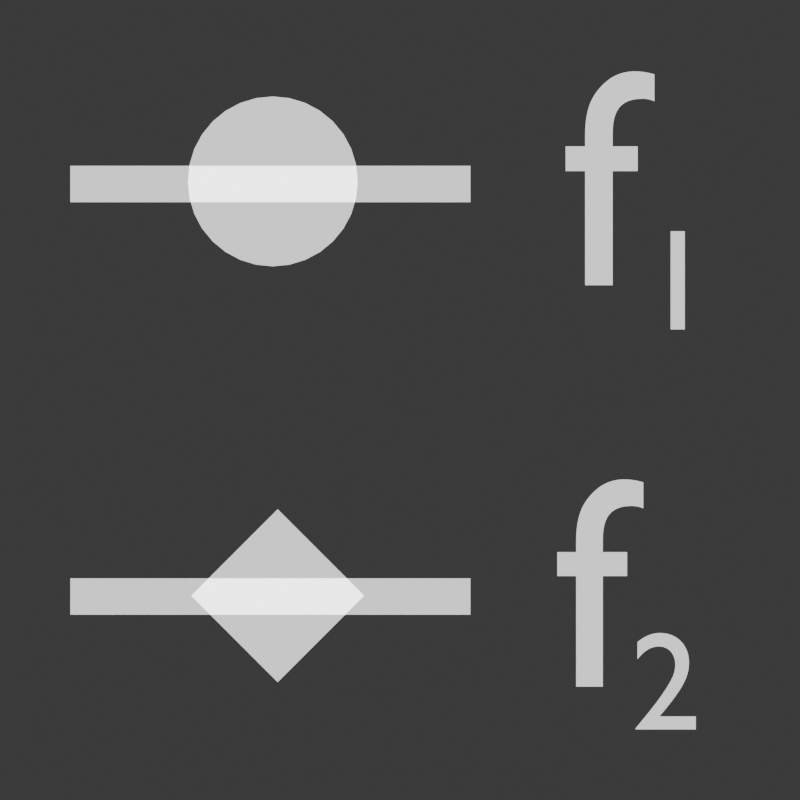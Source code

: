 # Source: texture_generator.blend  (saved by Blender 4.2.66; exported with 4.5.12 LTS)
import bpy
from mathutils import Matrix  # noqa: F401  (used for matrix-valued properties, if any)

bpy.ops.wm.read_factory_settings(use_empty=True)
scene = bpy.context.scene
scene.name = 'Scene'

# ---- collections
col_collection = bpy.data.collections.new('Collection'); scene.collection.children.link(col_collection)
col_item1 = bpy.data.collections.new('item1'); scene.collection.children.link(col_item1)
col_item1.hide_render = True
col_item2 = bpy.data.collections.new('item2'); scene.collection.children.link(col_item2)
col_item2.hide_render = True
col_item3 = bpy.data.collections.new('item3'); scene.collection.children.link(col_item3)
col_item3.hide_render = True
col_item4 = bpy.data.collections.new('item4'); scene.collection.children.link(col_item4)
col_item4.hide_render = True
col_item5 = bpy.data.collections.new('item5'); scene.collection.children.link(col_item5)
col_item6 = bpy.data.collections.new('item6'); scene.collection.children.link(col_item6)
col_item6.hide_render = True
col_item7 = bpy.data.collections.new('item7'); scene.collection.children.link(col_item7)
col_item7.hide_render = True
col_item8 = bpy.data.collections.new('item8'); scene.collection.children.link(col_item8)
col_item8.hide_render = True
col_item9 = bpy.data.collections.new('item9'); scene.collection.children.link(col_item9)
col_item9.hide_render = True
col_item10 = bpy.data.collections.new('item10'); scene.collection.children.link(col_item10)
col_item10.hide_render = True
col_item11 = bpy.data.collections.new('item11'); scene.collection.children.link(col_item11)
col_item11.hide_render = True
col_item12 = bpy.data.collections.new('item12'); scene.collection.children.link(col_item12)
col_item12.hide_render = True
col_item13 = bpy.data.collections.new('item13'); scene.collection.children.link(col_item13)
col_item13.hide_render = True
col_item14 = bpy.data.collections.new('item14'); scene.collection.children.link(col_item14)
col_item14.hide_render = True

# ---- materials (node trees are filled in below, after node groups)
mat_hold = bpy.data.materials.new('hold')
mat_white = bpy.data.materials.new('white')
mat_semi = bpy.data.materials.new('semi')

# ---- material node trees
mat_hold.use_nodes = True; mat_hold.node_tree.nodes.clear()
_N = mat_hold.node_tree.nodes; _L = mat_hold.node_tree.links
n0 = _N.new('ShaderNodeOutputMaterial'); n0.name = 'Material Output'; n0.location = (300, 300)
n1 = _N.new('ShaderNodeHoldout'); n1.name = 'Holdout'; n1.location = (10, 300)
_L.new(n1.outputs[0], n0.inputs[0])
n0.is_active_output = True
mat_white.use_nodes = True; mat_white.node_tree.nodes.clear()
_N = mat_white.node_tree.nodes; _L = mat_white.node_tree.links
n0 = _N.new('ShaderNodeBsdfPrincipled'); n0.name = 'Principled BSDF'; n0.location = (10, 300)
n0.inputs[28].default_value = 1.0
n1 = _N.new('ShaderNodeOutputMaterial'); n1.name = 'Material Output'; n1.location = (300, 300)
_L.new(n0.outputs[0], n1.inputs[0])
n1.is_active_output = True
mat_semi.use_nodes = True; mat_semi.node_tree.nodes.clear()
_N = mat_semi.node_tree.nodes; _L = mat_semi.node_tree.links
n0 = _N.new('ShaderNodeOutputMaterial'); n0.name = 'Material Output'; n0.location = (470, 300)
n1 = _N.new('ShaderNodeMixShader'); n1.name = 'Mix Shader'; n1.location = (290, 284)
n1.inputs[0].default_value = 0.2829
n2 = _N.new('ShaderNodeHoldout'); n2.name = 'Holdout'; n2.location = (72, 258)
n3 = _N.new('ShaderNodeEmission'); n3.name = 'Emission'; n3.location = (34, 182)
_L.new(n1.outputs[0], n0.inputs[0])
_L.new(n2.outputs[0], n1.inputs[1])
_L.new(n3.outputs[0], n1.inputs[2])
n0.is_active_output = True

# ---- world
world_world = bpy.data.worlds.new('World'); scene.world = world_world
world_world.use_nodes = True; world_world.node_tree.nodes.clear()
_N = world_world.node_tree.nodes; _L = world_world.node_tree.links
n0 = _N.new('ShaderNodeOutputWorld'); n0.name = 'World Output'; n0.location = (300, 300)
n1 = _N.new('ShaderNodeBackground'); n1.name = 'Background'; n1.location = (10, 300)
n1.inputs[0].default_value = (0.05088, 0.05088, 0.05088, 1.0)
_L.new(n1.outputs[0], n0.inputs[0])
n0.is_active_output = True
world_world.color = (0.05088, 0.05088, 0.05088)
world_world.sun_shadow_jitter_overblur = 0.0

# ---- cameras
cam_camera_001 = bpy.data.cameras.new('Camera.001')
cam_camera_001.type = 'ORTHO'
cam_camera_001.ortho_scale = 4.0

# ---- meshes
me_cube_001 = bpy.data.meshes.new('Cube.001')
me_cube_001.from_pydata([(-0.9121, -0.07056, -0.1599), (-0.9121, -0.07056, 0.1599), (-0.9121, 0.07056, -0.1599), (-0.9121, 0.07056, 0.1599), (0.9121, -0.07056, -0.1599), (0.9121, -0.07056, 0.1599), (0.9121, 0.07056, -0.1599), (0.9121, 0.07056, 0.1599)], [], [(0, 1, 3, 2), (2, 3, 7, 6), (6, 7, 5, 4), (4, 5, 1, 0), (2, 6, 4, 0), (7, 3, 1, 5)])
_uv = me_cube_001.uv_layers.new(name='UVMap')
_uv.uv.foreach_set('vector', [0.375, 0.0, 0.625, 0.0, 0.625, 0.25, 0.375, 0.25, 0.375, 0.25, 0.625, 0.25, 0.625, 0.5, 0.375, 0.5, 0.375, 0.5, 0.625, 0.5, 0.625, 0.75, 0.375, 0.75, 0.375, 0.75, 0.625, 0.75, 0.625, 1.0, 0.375, 1.0, 0.125, 0.5, 0.375, 0.5, 0.375, 0.75, 0.125, 0.75, 0.625, 0.5, 0.875, 0.5, 0.875, 0.75, 0.625, 0.75])
me_cube_001.materials.append(mat_hold)
me_cube_001.update()
me_cube_002 = bpy.data.meshes.new('Cube.002')
me_cube_002.from_pydata([(-0.9121, -0.07056, -0.1599), (-0.9121, -0.07056, 0.1599), (-0.9121, 0.07056, -0.1599), (-0.9121, 0.07056, 0.1599), (0.9121, -0.07056, -0.1599), (0.9121, -0.07056, 0.1599), (0.9121, 0.07056, -0.1599), (0.9121, 0.07056, 0.1599)], [], [(0, 1, 3, 2), (2, 3, 7, 6), (6, 7, 5, 4), (4, 5, 1, 0), (2, 6, 4, 0), (7, 3, 1, 5)])
_uv = me_cube_002.uv_layers.new(name='UVMap')
_uv.uv.foreach_set('vector', [0.375, 0.0, 0.625, 0.0, 0.625, 0.25, 0.375, 0.25, 0.375, 0.25, 0.625, 0.25, 0.625, 0.5, 0.375, 0.5, 0.375, 0.5, 0.625, 0.5, 0.625, 0.75, 0.375, 0.75, 0.375, 0.75, 0.625, 0.75, 0.625, 1.0, 0.375, 1.0, 0.125, 0.5, 0.375, 0.5, 0.375, 0.75, 0.125, 0.75, 0.625, 0.5, 0.875, 0.5, 0.875, 0.75, 0.625, 0.75])
me_cube_002.materials.append(mat_hold)
me_cube_002.update()
me_plane = bpy.data.meshes.new('Plane')
me_plane.from_pydata([(-1.38, -1.73, 0.0), (1.38, -1.73, 0.0), (-1.38, 2.047, 0.0), (1.38, 2.047, 0.0)], [], [(0, 1, 3, 2)])
_uv = me_plane.uv_layers.new(name='UVMap')
_uv.uv.foreach_set('vector', [0.0, 0.0, 1.0, 0.0, 1.0, 1.0, 0.0, 1.0])
me_plane.materials.append(mat_white)
me_plane.update()
me_plane_001 = bpy.data.meshes.new('Plane.001')
me_plane_001.from_pydata([(1.064, -1.73, 0.0), (1.38, -1.73, 0.0), (1.064, 2.047, 0.0), (1.38, 2.047, 0.0)], [], [(0, 1, 3, 2)])
_uv = me_plane_001.uv_layers.new(name='UVMap')
_uv.uv.foreach_set('vector', [0.0, 0.0, 1.0, 0.0, 1.0, 1.0, 0.0, 1.0])
me_plane_001.materials.append(mat_white)
me_plane_001.update()
me_plane_002 = bpy.data.meshes.new('Plane.002')
me_plane_002.from_pydata([(0.5685, 0.2148, -1.776e-15), (0.5685, 0.1019, -1.776e-15), (1.876, 0.2148, -1.776e-15), (1.876, 0.1019, -1.776e-15)], [], [(0, 1, 3, 2)])
_uv = me_plane_002.uv_layers.new(name='UVMap')
_uv.uv.foreach_set('vector', [0.0, 0.0, 1.0, 0.0, 1.0, 1.0, 0.0, 1.0])
me_plane_002.materials.append(mat_white)
me_plane_002.update()
me_plane_003 = bpy.data.meshes.new('Plane.003')
me_plane_003.from_pydata([(0.5685, 0.2148, -1.776e-15), (0.5685, 0.1019, -1.776e-15), (1.876, 0.2148, -1.776e-15), (1.876, 0.1019, -1.776e-15)], [], [(0, 1, 3, 2)])
_uv = me_plane_003.uv_layers.new(name='UVMap')
_uv.uv.foreach_set('vector', [0.0, 0.0, 1.0, 0.0, 1.0, 1.0, 0.0, 1.0])
me_plane_003.materials.append(mat_white)
me_plane_003.update()
me_plane_004 = bpy.data.meshes.new('Plane.004')
me_plane_004.from_pydata([(-0.05, -1.5, 0.0), (0.05, -1.5, 0.0), (-0.05, 1.5, 0.0), (0.05, 1.5, 0.0), (-0.1815, 1.5, 0.0), (0.1815, 1.5, 0.0), (0.0, 1.8, 0.0), (0.0, 1.8, 0.0)], [], [(0, 1, 3, 2), (2, 3, 5, 4), (4, 5, 7, 6)])
_uv = me_plane_004.uv_layers.new(name='UVMap')
_uv.uv.foreach_set('vector', [0.0, 0.0, 1.0, 0.0, 1.0, 1.0, 0.0, 1.0, 0.0, 1.0, 1.0, 1.0, 1.0, 1.0, 0.0, 1.0, 0.0, 1.0, 1.0, 1.0, 1.0, 1.0, 0.0, 1.0])
me_plane_004.materials.append(mat_white)
me_plane_004.update()
me_plane_005 = bpy.data.meshes.new('Plane.005')
me_plane_005.from_pydata([(-0.05, -1.5, 0.0), (0.05, -1.5, 0.0), (-0.05, 1.5, 0.0), (0.05, 1.5, 0.0), (-0.1815, 1.5, 0.0), (0.1815, 1.5, 0.0), (0.0, 1.8, 0.0), (0.0, 1.8, 0.0)], [], [(0, 1, 3, 2), (2, 3, 5, 4), (4, 5, 7, 6)])
_uv = me_plane_005.uv_layers.new(name='UVMap')
_uv.uv.foreach_set('vector', [0.0, 0.0, 1.0, 0.0, 1.0, 1.0, 0.0, 1.0, 0.0, 1.0, 1.0, 1.0, 1.0, 1.0, 0.0, 1.0, 0.0, 1.0, 1.0, 1.0, 1.0, 1.0, 0.0, 1.0])
me_plane_005.materials.append(mat_white)
me_plane_005.update()
me_plane_006 = bpy.data.meshes.new('Plane.006')
me_plane_006.from_pydata([(-0.05, -1.5, 0.0), (0.05, -1.5, 0.0), (-0.05, 1.5, 0.0), (0.05, 1.5, 0.0), (-0.1815, 1.5, 0.0), (0.1815, 1.5, 0.0), (0.0, 1.8, 0.0), (0.0, 1.8, 0.0)], [], [(0, 1, 3, 2), (2, 3, 5, 4), (4, 5, 7, 6)])
_uv = me_plane_006.uv_layers.new(name='UVMap')
_uv.uv.foreach_set('vector', [0.0, 0.0, 1.0, 0.0, 1.0, 1.0, 0.0, 1.0, 0.0, 1.0, 1.0, 1.0, 1.0, 1.0, 0.0, 1.0, 0.0, 1.0, 1.0, 1.0, 1.0, 1.0, 0.0, 1.0])
me_plane_006.materials.append(mat_white)
me_plane_006.update()
me_plane_007 = bpy.data.meshes.new('Plane.007')
me_plane_007.from_pydata([(-0.05, -1.5, 0.0), (0.05, -1.5, 0.0), (-0.05, 1.5, 0.0), (0.05, 1.5, 0.0), (-0.1815, 1.5, 0.0), (0.1815, 1.5, 0.0), (0.0, 1.8, 0.0), (0.0, 1.8, 0.0)], [], [(0, 1, 3, 2), (2, 3, 5, 4), (4, 5, 7, 6)])
_uv = me_plane_007.uv_layers.new(name='UVMap')
_uv.uv.foreach_set('vector', [0.0, 0.0, 1.0, 0.0, 1.0, 1.0, 0.0, 1.0, 0.0, 1.0, 1.0, 1.0, 1.0, 1.0, 0.0, 1.0, 0.0, 1.0, 1.0, 1.0, 1.0, 1.0, 0.0, 1.0])
me_plane_007.materials.append(mat_white)
me_plane_007.update()
me_plane_008 = bpy.data.meshes.new('Plane.008')
me_plane_008.from_pydata([(-1.0, -0.2454, 0.0), (1.0, -0.2454, 0.0), (-1.0, 0.2454, 0.0), (1.0, 0.2454, 0.0)], [], [(0, 1, 3, 2)])
_uv = me_plane_008.uv_layers.new(name='UVMap')
_uv.uv.foreach_set('vector', [0.0, 0.0, 1.0, 0.0, 1.0, 1.0, 0.0, 1.0])
me_plane_008.materials.append(mat_white)
me_plane_008.update()
me_plane_009 = bpy.data.meshes.new('Plane.009')
me_plane_009.from_pydata([(-1.0, -0.2454, 0.0), (1.0, -0.2454, 0.0), (-1.0, 0.2454, 0.0), (1.0, 0.2454, 0.0)], [], [(0, 1, 3, 2)])
_uv = me_plane_009.uv_layers.new(name='UVMap')
_uv.uv.foreach_set('vector', [0.0, 0.0, 1.0, 0.0, 1.0, 1.0, 0.0, 1.0])
me_plane_009.materials.append(mat_white)
me_plane_009.update()
me_plane_010 = bpy.data.meshes.new('Plane.010')
me_plane_010.from_pydata([(-1.0, -0.2454, 0.0), (1.0, -0.2454, 0.0), (-1.0, 0.2454, 0.0), (1.0, 0.2454, 0.0)], [], [(0, 1, 3, 2)])
_uv = me_plane_010.uv_layers.new(name='UVMap')
_uv.uv.foreach_set('vector', [0.0, 0.0, 1.0, 0.0, 1.0, 1.0, 0.0, 1.0])
me_plane_010.materials.append(mat_white)
me_plane_010.update()
me_plane_011 = bpy.data.meshes.new('Plane.011')
me_plane_011.from_pydata([(-0.05, -1.5, 0.0), (0.05, -1.5, 0.0), (-0.05, 1.5, 0.0), (0.05, 1.5, 0.0), (-0.1815, 1.5, 0.0), (0.1815, 1.5, 0.0), (0.0, 1.8, 0.0), (0.0, 1.8, 0.0)], [], [(0, 1, 3, 2), (2, 3, 5, 4), (4, 5, 7, 6)])
_uv = me_plane_011.uv_layers.new(name='UVMap')
_uv.uv.foreach_set('vector', [0.0, 0.0, 1.0, 0.0, 1.0, 1.0, 0.0, 1.0, 0.0, 1.0, 1.0, 1.0, 1.0, 1.0, 0.0, 1.0, 0.0, 1.0, 1.0, 1.0, 1.0, 1.0, 0.0, 1.0])
me_plane_011.materials.append(mat_white)
me_plane_011.update()
me_plane_012 = bpy.data.meshes.new('Plane.012')
me_plane_012.from_pydata([(-0.04554, -0.1396, 0.0), (0.04554, -0.1396, 0.0), (-0.04554, 0.1396, 0.0), (0.04554, 0.1396, 0.0)], [], [(0, 1, 3, 2)])
_uv = me_plane_012.uv_layers.new(name='UVMap')
_uv.uv.foreach_set('vector', [0.0, 0.0, 1.0, 0.0, 1.0, 1.0, 0.0, 1.0])
me_plane_012.materials.append(mat_white)
me_plane_012.update()
me_plane_013 = bpy.data.meshes.new('Plane.013')
me_plane_013.from_pydata([(-1.0, -1.0, 0.0), (1.0, -1.0, 0.0), (-1.0, 4.0, 0.0), (1.0, 4.0, 0.0), (-1.0, -4.0, 0.0), (1.0, -4.0, 0.0), (-1.0, 1.0, 0.0), (1.0, 1.0, 0.0), (4.0, -1.0, 0.0), (4.0, 1.0, 0.0), (-4.0, -1.0, 0.0), (-4.0, 1.0, 0.0)], [], [(6, 7, 3, 2), (1, 0, 4, 5), (0, 1, 7, 6), (7, 1, 8, 9), (0, 6, 11, 10)])
_uv = me_plane_013.uv_layers.new(name='UVMap')
_uv.uv.foreach_set('vector', [0.0, 0.4, 1.0, 0.4, 1.0, 1.0, 0.0, 1.0, 1.0, 0.0, 0.0, 0.0, 0.0, 0.0, 1.0, 0.0, 0.0, 0.0, 1.0, 0.0, 1.0, 0.4, 0.0, 0.4, 1.0, 0.4, 1.0, 0.0, 1.0, 0.0, 1.0, 0.4, 0.0, 0.0, 0.0, 0.4, 0.0, 0.4, 0.0, 0.0])
me_plane_013.materials.append(mat_white)
me_plane_013.update()
me_plane_014 = bpy.data.meshes.new('Plane.014')
me_plane_014.from_pydata([(-1.0, -1.0, 0.0), (1.0, -1.0, 0.0), (-1.0, 1.0, 0.0), (1.0, 1.0, 0.0), (-0.8006, 0.8006, 0.0), (-0.8006, -0.8006, 0.0), (0.8006, -0.8006, 0.0), (0.8006, 0.8006, 0.0)], [], [(5, 6, 7, 4), (5, 4, 2, 0), (6, 5, 0, 1), (7, 6, 1, 3), (4, 7, 3, 2)])
me_plane_014.polygons.foreach_set('material_index', [1, 0, 0, 0, 0])
_uv = me_plane_014.uv_layers.new(name='UVMap')
_uv.uv.foreach_set('vector', [0.09972, 0.09972, 0.9003, 0.09972, 0.9003, 0.9003, 0.09972, 0.9003, 0.09972, 0.09972, 0.09972, 0.9003, 0.0, 1.0, 0.0, 0.0, 0.9003, 0.09972, 0.09972, 0.09972, 0.0, 0.0, 1.0, 0.0, 0.9003, 0.9003, 0.9003, 0.09972, 1.0, 0.0, 1.0, 1.0, 0.09972, 0.9003, 0.9003, 0.9003, 1.0, 1.0, 0.0, 1.0])
me_plane_014.materials.append(mat_white)
me_plane_014.materials.append(mat_hold)
me_plane_014.update()
me_plane_015 = bpy.data.meshes.new('Plane.015')
me_plane_015.from_pydata([(-1.0, -1.0, 0.0), (1.0, -1.0, 0.0), (-1.0, 1.0, 0.0), (1.0, 1.0, 0.0)], [], [(0, 1, 3, 2)])
_uv = me_plane_015.uv_layers.new(name='UVMap')
_uv.uv.foreach_set('vector', [0.0, 0.0, 1.0, 0.0, 1.0, 1.0, 0.0, 1.0])
me_plane_015.materials.append(mat_white)
me_plane_015.update()
me_circle_010 = bpy.data.meshes.new('Circle.010')
me_circle_010.from_pydata([(0.0, 1.0, 0.0), (-0.1951, 0.9808, 0.0), (-0.3827, 0.9239, 0.0), (-0.5556, 0.8315, 0.0), (-0.7071, 0.7071, 0.0), (-0.8315, 0.5556, 0.0), (-0.9239, 0.3827, 0.0), (-0.9808, 0.1951, 0.0), (-1.0, 0.0, 0.0), (-0.9808, -0.1951, 0.0), (-0.9239, -0.3827, 0.0), (-0.8315, -0.5556, 0.0), (-0.7071, -0.7071, 0.0), (-0.5556, -0.8315, 0.0), (-0.3827, -0.9239, 0.0), (-0.1951, -0.9808, 0.0), (0.0, -1.0, 0.0), (0.1951, -0.9808, 0.0), (0.3827, -0.9239, 0.0), (0.5556, -0.8315, 0.0), (0.7071, -0.7071, 0.0), (0.8315, -0.5556, 0.0), (0.9239, -0.3827, 0.0), (0.9808, -0.1951, 0.0), (1.0, 0.0, 0.0), (0.9808, 0.1951, 0.0), (0.9239, 0.3827, 0.0), (0.8315, 0.5556, 0.0), (0.7071, 0.7071, 0.0), (0.5556, 0.8315, 0.0), (0.3827, 0.9239, 0.0), (0.1951, 0.9808, 0.0)], [], [(1, 2, 3, 4, 5, 6, 7, 8, 9, 10, 11, 12, 13, 14, 15, 16, 17, 18, 19, 20, 21, 22, 23, 24, 25, 26, 27, 28, 29, 30, 31, 0)])
_uv = me_circle_010.uv_layers.new(name='UVMap')
_uv.uv.foreach_set('vector', [0.0, 0.0, 0.0, 0.0, 0.0, 0.0, 0.0, 0.0, 0.0, 0.0, 0.0, 0.0, 0.0, 0.0, 0.0, 0.0, 0.0, 0.0, 0.0, 0.0, 0.0, 0.0, 0.0, 0.0, 0.0, 0.0, 0.0, 0.0, 0.0, 0.0, 0.0, 0.0, 0.0, 0.0, 0.0, 0.0, 0.0, 0.0, 0.0, 0.0, 0.0, 0.0, 0.0, 0.0, 0.0, 0.0, 0.0, 0.0, 0.0, 0.0, 0.0, 0.0, 0.0, 0.0, 0.0, 0.0, 0.0, 0.0, 0.0, 0.0, 0.0, 0.0, 0.0, 0.0])
me_circle_010.materials.append(mat_white)
me_circle_010.update()
me_plane_029 = bpy.data.meshes.new('Plane.029')
me_plane_029.from_pydata([(-1.0, -0.4665, 0.0), (1.0, -0.4665, 0.0), (-1.0, 0.4665, 0.0), (1.0, 0.4665, 0.0)], [], [(0, 1, 3, 2)])
_uv = me_plane_029.uv_layers.new(name='UVMap')
_uv.uv.foreach_set('vector', [0.0, 0.0, 1.0, 0.0, 1.0, 1.0, 0.0, 1.0])
me_plane_029.materials.append(mat_white)
me_plane_029.update()
me_plane_030 = bpy.data.meshes.new('Plane.030')
me_plane_030.from_pydata([(-1.0, -0.4665, 0.0), (1.0, -0.4665, 0.0), (-1.0, 0.4665, 0.0), (1.0, 0.4665, 0.0)], [], [(0, 1, 3, 2)])
_uv = me_plane_030.uv_layers.new(name='UVMap')
_uv.uv.foreach_set('vector', [0.0, 0.0, 1.0, 0.0, 1.0, 1.0, 0.0, 1.0])
me_plane_030.materials.append(mat_white)
me_plane_030.update()
me_plane_031 = bpy.data.meshes.new('Plane.031')
me_plane_031.from_pydata([(-1.0, -1.0, 0.0), (1.0, -1.0, 0.0), (-1.0, 1.0, 0.0), (1.0, 1.0, 0.0)], [], [(0, 1, 3, 2)])
_uv = me_plane_031.uv_layers.new(name='UVMap')
_uv.uv.foreach_set('vector', [0.0, 0.0, 1.0, 0.0, 1.0, 1.0, 0.0, 1.0])
me_plane_031.materials.append(mat_white)
me_plane_031.update()
me_plane_016 = bpy.data.meshes.new('Plane.016')
me_plane_016.from_pydata([(-0.3787, -1.585, 0.0), (0.3787, -1.585, 0.0), (-0.3787, 0.3787, 0.0), (0.3787, 0.3787, 0.0), (-1.279, -1.585, 0.0), (1.279, -1.585, 0.0), (0.0, -3.22, 0.0), (0.0, -3.22, 0.0)], [], [(0, 1, 3, 2), (1, 0, 4, 5), (5, 4, 6, 7)])
_uv = me_plane_016.uv_layers.new(name='UVMap')
_uv.uv.foreach_set('vector', [0.0, 0.0, 1.0, 0.0, 1.0, 1.0, 0.0, 1.0, 1.0, 0.0, 0.0, 0.0, 0.0, 0.0, 1.0, 0.0, 1.0, 0.0, 0.0, 0.0, 0.0, 0.0, 1.0, 0.0])
me_plane_016.materials.append(mat_white)
me_plane_016.update()
me_plane_017 = bpy.data.meshes.new('Plane.017')
me_plane_017.from_pydata([(-0.3787, -1.585, 0.0), (0.3787, -1.585, 0.0), (-0.3787, 0.3787, 0.0), (0.3787, 0.3787, 0.0), (-1.279, -1.585, 0.0), (1.279, -1.585, 0.0), (0.0, -3.22, 0.0), (0.0, -3.22, 0.0)], [], [(0, 1, 3, 2), (1, 0, 4, 5), (5, 4, 6, 7)])
_uv = me_plane_017.uv_layers.new(name='UVMap')
_uv.uv.foreach_set('vector', [0.0, 0.0, 1.0, 0.0, 1.0, 1.0, 0.0, 1.0, 1.0, 0.0, 0.0, 0.0, 0.0, 0.0, 1.0, 0.0, 1.0, 0.0, 0.0, 0.0, 0.0, 0.0, 1.0, 0.0])
me_plane_017.materials.append(mat_white)
me_plane_017.update()
me_plane_018 = bpy.data.meshes.new('Plane.018')
me_plane_018.from_pydata([(-0.05, -1.5, 0.0), (0.05, -1.5, 0.0), (-0.05, 1.5, 0.0), (0.05, 1.5, 0.0), (-0.1815, 1.5, 0.0), (0.1815, 1.5, 0.0), (0.0, 1.8, 0.0), (0.0, 1.8, 0.0)], [], [(0, 1, 3, 2), (2, 3, 5, 4), (4, 5, 7, 6)])
_uv = me_plane_018.uv_layers.new(name='UVMap')
_uv.uv.foreach_set('vector', [0.0, 0.0, 1.0, 0.0, 1.0, 1.0, 0.0, 1.0, 0.0, 1.0, 1.0, 1.0, 1.0, 1.0, 0.0, 1.0, 0.0, 1.0, 1.0, 1.0, 1.0, 1.0, 0.0, 1.0])
me_plane_018.materials.append(mat_white)
me_plane_018.update()
me_plane_019 = bpy.data.meshes.new('Plane.019')
me_plane_019.from_pydata([(-0.05, -2.054, 0.0), (0.05, -2.054, 0.0), (-0.05, 1.5, 0.0), (0.05, 1.5, 0.0), (-0.1815, 1.5, 0.0), (0.1815, 1.5, 0.0), (0.0, 1.8, 0.0), (0.0, 1.8, 0.0)], [], [(0, 1, 3, 2), (2, 3, 5, 4), (4, 5, 7, 6)])
_uv = me_plane_019.uv_layers.new(name='UVMap')
_uv.uv.foreach_set('vector', [0.0, 0.0, 1.0, 0.0, 1.0, 1.0, 0.0, 1.0, 0.0, 1.0, 1.0, 1.0, 1.0, 1.0, 0.0, 1.0, 0.0, 1.0, 1.0, 1.0, 1.0, 1.0, 0.0, 1.0])
me_plane_019.materials.append(mat_white)
me_plane_019.update()
me_plane_020 = bpy.data.meshes.new('Plane.020')
me_plane_020.from_pydata([(-1.638, -0.7486, 0.0), (1.565, -0.7486, 0.0), (-0.1551, 1.126, 0.0), (0.1551, 1.126, 0.0), (-0.8563, 0.06285, 0.0), (0.8596, 0.06285, 0.0), (-1.117, -0.3429, 0.0), (1.086, -0.3429, 0.0)], [], [(4, 5, 3, 2), (6, 7, 5, 4), (0, 1, 7, 6)])
_uv = me_plane_020.uv_layers.new(name='UVMap')
_uv.uv.foreach_set('vector', [0.0, 0.5, 1.0, 0.5, 1.0, 1.0, 0.0, 1.0, 0.0, 0.25, 1.0, 0.25, 1.0, 0.5, 0.0, 0.5, 0.0, 0.0, 1.0, 0.0, 1.0, 0.25, 0.0, 0.25])
me_plane_020.materials.append(mat_semi)
me_plane_020.update()
me_circle = bpy.data.meshes.new('Circle')
me_circle.from_pydata([(0.0, 1.0, 0.0), (-0.1951, 0.9808, 0.0), (-0.3827, 0.9239, 0.0), (-0.5556, 0.8315, 0.0), (-0.7071, 0.7071, 0.0), (-0.8315, 0.5556, 0.0), (-0.9239, 0.3827, 0.0), (-0.9808, 0.1951, 0.0), (-1.0, 0.0, 0.0), (-0.9808, -0.1951, 0.0), (-0.9239, -0.3827, 0.0), (-0.8315, -0.5556, 0.0), (-0.7071, -0.7071, 0.0), (-0.5556, -0.8315, 0.0), (-0.3827, -0.9239, 0.0), (-0.1951, -0.9808, 0.0), (0.0, -1.0, 0.0), (0.1951, -0.9808, 0.0), (0.3827, -0.9239, 0.0), (0.5556, -0.8315, 0.0), (0.7071, -0.7071, 0.0), (0.8315, -0.5556, 0.0), (0.9239, -0.3827, 0.0), (0.9808, -0.1951, 0.0), (1.0, 0.0, 0.0), (0.9808, 0.1951, 0.0), (0.9239, 0.3827, 0.0), (0.8315, 0.5556, 0.0), (0.7071, 0.7071, 0.0), (0.5556, 0.8315, 0.0), (0.3827, 0.9239, 0.0), (0.1951, 0.9808, 0.0)], [], [(1, 2, 3, 4, 5, 6, 7, 8, 9, 10, 11, 12, 13, 14, 15, 16, 17, 18, 19, 20, 21, 22, 23, 24, 25, 26, 27, 28, 29, 30, 31, 0)])
_uv = me_circle.uv_layers.new(name='UVMap')
_uv.uv.foreach_set('vector', [0.0, 0.0, 0.0, 0.0, 0.0, 0.0, 0.0, 0.0, 0.0, 0.0, 0.0, 0.0, 0.0, 0.0, 0.0, 0.0, 0.0, 0.0, 0.0, 0.0, 0.0, 0.0, 0.0, 0.0, 0.0, 0.0, 0.0, 0.0, 0.0, 0.0, 0.0, 0.0, 0.0, 0.0, 0.0, 0.0, 0.0, 0.0, 0.0, 0.0, 0.0, 0.0, 0.0, 0.0, 0.0, 0.0, 0.0, 0.0, 0.0, 0.0, 0.0, 0.0, 0.0, 0.0, 0.0, 0.0, 0.0, 0.0, 0.0, 0.0, 0.0, 0.0, 0.0, 0.0])
me_circle.materials.append(mat_white)
me_circle.update()
me_circle_001 = bpy.data.meshes.new('Circle.001')
me_circle_001.from_pydata([(0.0, 1.0, 0.0), (-0.1951, 0.9808, 0.0), (-0.3827, 0.9239, 0.0), (-0.5556, 0.8315, 0.0), (-0.7071, 0.7071, 0.0), (-0.8315, 0.5556, 0.0), (-0.9239, 0.3827, 0.0), (-0.9808, 0.1951, 0.0), (-1.0, 0.0, 0.0), (-0.9808, -0.1951, 0.0), (-0.9239, -0.3827, 0.0), (-0.8315, -0.5556, 0.0), (-0.7071, -0.7071, 0.0), (-0.5556, -0.8315, 0.0), (-0.3827, -0.9239, 0.0), (-0.1951, -0.9808, 0.0), (0.0, -1.0, 0.0), (0.1951, -0.9808, 0.0), (0.3827, -0.9239, 0.0), (0.5556, -0.8315, 0.0), (0.7071, -0.7071, 0.0), (0.8315, -0.5556, 0.0), (0.9239, -0.3827, 0.0), (0.9808, -0.1951, 0.0), (1.0, 0.0, 0.0), (0.9808, 0.1951, 0.0), (0.9239, 0.3827, 0.0), (0.8315, 0.5556, 0.0), (0.7071, 0.7071, 0.0), (0.5556, 0.8315, 0.0), (0.3827, 0.9239, 0.0), (0.1951, 0.9808, 0.0)], [], [(1, 2, 3, 4, 5, 6, 7, 8, 9, 10, 11, 12, 13, 14, 15, 16, 17, 18, 19, 20, 21, 22, 23, 24, 25, 26, 27, 28, 29, 30, 31, 0)])
_uv = me_circle_001.uv_layers.new(name='UVMap')
_uv.uv.foreach_set('vector', [0.0, 0.0, 0.0, 0.0, 0.0, 0.0, 0.0, 0.0, 0.0, 0.0, 0.0, 0.0, 0.0, 0.0, 0.0, 0.0, 0.0, 0.0, 0.0, 0.0, 0.0, 0.0, 0.0, 0.0, 0.0, 0.0, 0.0, 0.0, 0.0, 0.0, 0.0, 0.0, 0.0, 0.0, 0.0, 0.0, 0.0, 0.0, 0.0, 0.0, 0.0, 0.0, 0.0, 0.0, 0.0, 0.0, 0.0, 0.0, 0.0, 0.0, 0.0, 0.0, 0.0, 0.0, 0.0, 0.0, 0.0, 0.0, 0.0, 0.0, 0.0, 0.0, 0.0, 0.0])
me_circle_001.materials.append(mat_white)
me_circle_001.update()
me_circle_002 = bpy.data.meshes.new('Circle.002')
me_circle_002.from_pydata([(0.0, 1.0, 0.0), (-0.1951, 0.9808, 0.0), (-0.3827, 0.9239, 0.0), (-0.5556, 0.8315, 0.0), (-0.7071, 0.7071, 0.0), (-0.8315, 0.5556, 0.0), (-0.9239, 0.3827, 0.0), (-0.9808, 0.1951, 0.0), (-1.0, 0.0, 0.0), (-0.9808, -0.1951, 0.0), (-0.9239, -0.3827, 0.0), (-0.8315, -0.5556, 0.0), (-0.7071, -0.7071, 0.0), (-0.5556, -0.8315, 0.0), (-0.3827, -0.9239, 0.0), (-0.1951, -0.9808, 0.0), (0.0, -1.0, 0.0), (0.1951, -0.9808, 0.0), (0.3827, -0.9239, 0.0), (0.5556, -0.8315, 0.0), (0.7071, -0.7071, 0.0), (0.8315, -0.5556, 0.0), (0.9239, -0.3827, 0.0), (0.9808, -0.1951, 0.0), (1.0, 0.0, 0.0), (0.9808, 0.1951, 0.0), (0.9239, 0.3827, 0.0), (0.8315, 0.5556, 0.0), (0.7071, 0.7071, 0.0), (0.5556, 0.8315, 0.0), (0.3827, 0.9239, 0.0), (0.1951, 0.9808, 0.0)], [], [(1, 2, 3, 4, 5, 6, 7, 8, 9, 10, 11, 12, 13, 14, 15, 16, 17, 18, 19, 20, 21, 22, 23, 24, 25, 26, 27, 28, 29, 30, 31, 0)])
_uv = me_circle_002.uv_layers.new(name='UVMap')
_uv.uv.foreach_set('vector', [0.0, 0.0, 0.0, 0.0, 0.0, 0.0, 0.0, 0.0, 0.0, 0.0, 0.0, 0.0, 0.0, 0.0, 0.0, 0.0, 0.0, 0.0, 0.0, 0.0, 0.0, 0.0, 0.0, 0.0, 0.0, 0.0, 0.0, 0.0, 0.0, 0.0, 0.0, 0.0, 0.0, 0.0, 0.0, 0.0, 0.0, 0.0, 0.0, 0.0, 0.0, 0.0, 0.0, 0.0, 0.0, 0.0, 0.0, 0.0, 0.0, 0.0, 0.0, 0.0, 0.0, 0.0, 0.0, 0.0, 0.0, 0.0, 0.0, 0.0, 0.0, 0.0, 0.0, 0.0])
me_circle_002.materials.append(mat_white)
me_circle_002.update()
me_circle_003 = bpy.data.meshes.new('Circle.003')
me_circle_003.from_pydata([(0.0, 1.0, 0.0), (-0.1951, 0.9808, 0.0), (-0.3827, 0.9239, 0.0), (-0.5556, 0.8315, 0.0), (-0.7071, 0.7071, 0.0), (-0.8315, 0.5556, 0.0), (-0.9239, 0.3827, 0.0), (-0.9808, 0.1951, 0.0), (-1.0, 0.0, 0.0), (-0.9808, -0.1951, 0.0), (-0.9239, -0.3827, 0.0), (-0.8315, -0.5556, 0.0), (-0.7071, -0.7071, 0.0), (-0.5556, -0.8315, 0.0), (-0.3827, -0.9239, 0.0), (-0.1951, -0.9808, 0.0), (0.0, -1.0, 0.0), (0.1951, -0.9808, 0.0), (0.3827, -0.9239, 0.0), (0.5556, -0.8315, 0.0), (0.7071, -0.7071, 0.0), (0.8315, -0.5556, 0.0), (0.9239, -0.3827, 0.0), (0.9808, -0.1951, 0.0), (1.0, 0.0, 0.0), (0.9808, 0.1951, 0.0), (0.9239, 0.3827, 0.0), (0.8315, 0.5556, 0.0), (0.7071, 0.7071, 0.0), (0.5556, 0.8315, 0.0), (0.3827, 0.9239, 0.0), (0.1951, 0.9808, 0.0)], [], [(1, 2, 3, 4, 5, 6, 7, 8, 9, 10, 11, 12, 13, 14, 15, 16, 17, 18, 19, 20, 21, 22, 23, 24, 25, 26, 27, 28, 29, 30, 31, 0)])
_uv = me_circle_003.uv_layers.new(name='UVMap')
_uv.uv.foreach_set('vector', [0.0, 0.0, 0.0, 0.0, 0.0, 0.0, 0.0, 0.0, 0.0, 0.0, 0.0, 0.0, 0.0, 0.0, 0.0, 0.0, 0.0, 0.0, 0.0, 0.0, 0.0, 0.0, 0.0, 0.0, 0.0, 0.0, 0.0, 0.0, 0.0, 0.0, 0.0, 0.0, 0.0, 0.0, 0.0, 0.0, 0.0, 0.0, 0.0, 0.0, 0.0, 0.0, 0.0, 0.0, 0.0, 0.0, 0.0, 0.0, 0.0, 0.0, 0.0, 0.0, 0.0, 0.0, 0.0, 0.0, 0.0, 0.0, 0.0, 0.0, 0.0, 0.0, 0.0, 0.0])
me_circle_003.materials.append(mat_white)
me_circle_003.update()
me_circle_004 = bpy.data.meshes.new('Circle.004')
me_circle_004.from_pydata([(0.0, 1.0, 0.0), (-0.1951, 0.9808, 0.0), (-0.3827, 0.9239, 0.0), (-0.5556, 0.8315, 0.0), (-0.7071, 0.7071, 0.0), (-0.8315, 0.5556, 0.0), (-0.9239, 0.3827, 0.0), (-0.9808, 0.1951, 0.0), (-1.0, 0.0, 0.0), (-0.9808, -0.1951, 0.0), (-0.9239, -0.3827, 0.0), (-0.8315, -0.5556, 0.0), (-0.7071, -0.7071, 0.0), (-0.5556, -0.8315, 0.0), (-0.3827, -0.9239, 0.0), (-0.1951, -0.9808, 0.0), (0.0, -1.0, 0.0), (0.1951, -0.9808, 0.0), (0.3827, -0.9239, 0.0), (0.5556, -0.8315, 0.0), (0.7071, -0.7071, 0.0), (0.8315, -0.5556, 0.0), (0.9239, -0.3827, 0.0), (0.9808, -0.1951, 0.0), (1.0, 0.0, 0.0), (0.9808, 0.1951, 0.0), (0.9239, 0.3827, 0.0), (0.8315, 0.5556, 0.0), (0.7071, 0.7071, 0.0), (0.5556, 0.8315, 0.0), (0.3827, 0.9239, 0.0), (0.1951, 0.9808, 0.0)], [], [(1, 2, 3, 4, 5, 6, 7, 8, 9, 10, 11, 12, 13, 14, 15, 16, 17, 18, 19, 20, 21, 22, 23, 24, 25, 26, 27, 28, 29, 30, 31, 0)])
_uv = me_circle_004.uv_layers.new(name='UVMap')
_uv.uv.foreach_set('vector', [0.0, 0.0, 0.0, 0.0, 0.0, 0.0, 0.0, 0.0, 0.0, 0.0, 0.0, 0.0, 0.0, 0.0, 0.0, 0.0, 0.0, 0.0, 0.0, 0.0, 0.0, 0.0, 0.0, 0.0, 0.0, 0.0, 0.0, 0.0, 0.0, 0.0, 0.0, 0.0, 0.0, 0.0, 0.0, 0.0, 0.0, 0.0, 0.0, 0.0, 0.0, 0.0, 0.0, 0.0, 0.0, 0.0, 0.0, 0.0, 0.0, 0.0, 0.0, 0.0, 0.0, 0.0, 0.0, 0.0, 0.0, 0.0, 0.0, 0.0, 0.0, 0.0, 0.0, 0.0])
me_circle_004.materials.append(mat_white)
me_circle_004.update()
me_circle_005 = bpy.data.meshes.new('Circle.005')
me_circle_005.from_pydata([(0.0, 1.0, 0.0), (-0.1951, 0.9808, 0.0), (-0.3827, 0.9239, 0.0), (-0.5556, 0.8315, 0.0), (-0.7071, 0.7071, 0.0), (-0.8315, 0.5556, 0.0), (-0.9239, 0.3827, 0.0), (-0.9808, 0.1951, 0.0), (-1.0, 0.0, 0.0), (-0.9808, -0.1951, 0.0), (-0.9239, -0.3827, 0.0), (-0.8315, -0.5556, 0.0), (-0.7071, -0.7071, 0.0), (-0.5556, -0.8315, 0.0), (-0.3827, -0.9239, 0.0), (-0.1951, -0.9808, 0.0), (0.0, -1.0, 0.0), (0.1951, -0.9808, 0.0), (0.3827, -0.9239, 0.0), (0.5556, -0.8315, 0.0), (0.7071, -0.7071, 0.0), (0.8315, -0.5556, 0.0), (0.9239, -0.3827, 0.0), (0.9808, -0.1951, 0.0), (1.0, 0.0, 0.0), (0.9808, 0.1951, 0.0), (0.9239, 0.3827, 0.0), (0.8315, 0.5556, 0.0), (0.7071, 0.7071, 0.0), (0.5556, 0.8315, 0.0), (0.3827, 0.9239, 0.0), (0.1951, 0.9808, 0.0)], [], [(1, 2, 3, 4, 5, 6, 7, 8, 9, 10, 11, 12, 13, 14, 15, 16, 17, 18, 19, 20, 21, 22, 23, 24, 25, 26, 27, 28, 29, 30, 31, 0)])
_uv = me_circle_005.uv_layers.new(name='UVMap')
_uv.uv.foreach_set('vector', [0.0, 0.0, 0.0, 0.0, 0.0, 0.0, 0.0, 0.0, 0.0, 0.0, 0.0, 0.0, 0.0, 0.0, 0.0, 0.0, 0.0, 0.0, 0.0, 0.0, 0.0, 0.0, 0.0, 0.0, 0.0, 0.0, 0.0, 0.0, 0.0, 0.0, 0.0, 0.0, 0.0, 0.0, 0.0, 0.0, 0.0, 0.0, 0.0, 0.0, 0.0, 0.0, 0.0, 0.0, 0.0, 0.0, 0.0, 0.0, 0.0, 0.0, 0.0, 0.0, 0.0, 0.0, 0.0, 0.0, 0.0, 0.0, 0.0, 0.0, 0.0, 0.0, 0.0, 0.0])
me_circle_005.materials.append(mat_white)
me_circle_005.update()
me_circle_006 = bpy.data.meshes.new('Circle.006')
me_circle_006.from_pydata([(0.0, 1.0, 0.0), (-0.1951, 0.9808, 0.0), (-0.3827, 0.9239, 0.0), (-0.5556, 0.8315, 0.0), (-0.7071, 0.7071, 0.0), (-0.8315, 0.5556, 0.0), (-0.9239, 0.3827, 0.0), (-0.9808, 0.1951, 0.0), (-1.0, 0.0, 0.0), (-0.9808, -0.1951, 0.0), (-0.9239, -0.3827, 0.0), (-0.8315, -0.5556, 0.0), (-0.7071, -0.7071, 0.0), (-0.5556, -0.8315, 0.0), (-0.3827, -0.9239, 0.0), (-0.1951, -0.9808, 0.0), (0.0, -1.0, 0.0), (0.1951, -0.9808, 0.0), (0.3827, -0.9239, 0.0), (0.5556, -0.8315, 0.0), (0.7071, -0.7071, 0.0), (0.8315, -0.5556, 0.0), (0.9239, -0.3827, 0.0), (0.9808, -0.1951, 0.0), (1.0, 0.0, 0.0), (0.9808, 0.1951, 0.0), (0.9239, 0.3827, 0.0), (0.8315, 0.5556, 0.0), (0.7071, 0.7071, 0.0), (0.5556, 0.8315, 0.0), (0.3827, 0.9239, 0.0), (0.1951, 0.9808, 0.0)], [], [(1, 2, 3, 4, 5, 6, 7, 8, 9, 10, 11, 12, 13, 14, 15, 16, 17, 18, 19, 20, 21, 22, 23, 24, 25, 26, 27, 28, 29, 30, 31, 0)])
_uv = me_circle_006.uv_layers.new(name='UVMap')
_uv.uv.foreach_set('vector', [0.0, 0.0, 0.0, 0.0, 0.0, 0.0, 0.0, 0.0, 0.0, 0.0, 0.0, 0.0, 0.0, 0.0, 0.0, 0.0, 0.0, 0.0, 0.0, 0.0, 0.0, 0.0, 0.0, 0.0, 0.0, 0.0, 0.0, 0.0, 0.0, 0.0, 0.0, 0.0, 0.0, 0.0, 0.0, 0.0, 0.0, 0.0, 0.0, 0.0, 0.0, 0.0, 0.0, 0.0, 0.0, 0.0, 0.0, 0.0, 0.0, 0.0, 0.0, 0.0, 0.0, 0.0, 0.0, 0.0, 0.0, 0.0, 0.0, 0.0, 0.0, 0.0, 0.0, 0.0])
me_circle_006.materials.append(mat_white)
me_circle_006.update()
me_circle_007 = bpy.data.meshes.new('Circle.007')
me_circle_007.from_pydata([(0.0, 1.0, 0.0), (-0.1951, 0.9808, 0.0), (-0.3827, 0.9239, 0.0), (-0.5556, 0.8315, 0.0), (-0.7071, 0.7071, 0.0), (-0.8315, 0.5556, 0.0), (-0.9239, 0.3827, 0.0), (-0.9808, 0.1951, 0.0), (-1.0, 0.0, 0.0), (-0.9808, -0.1951, 0.0), (-0.9239, -0.3827, 0.0), (-0.8315, -0.5556, 0.0), (-0.7071, -0.7071, 0.0), (-0.5556, -0.8315, 0.0), (-0.3827, -0.9239, 0.0), (-0.1951, -0.9808, 0.0), (0.0, -1.0, 0.0), (0.1951, -0.9808, 0.0), (0.3827, -0.9239, 0.0), (0.5556, -0.8315, 0.0), (0.7071, -0.7071, 0.0), (0.8315, -0.5556, 0.0), (0.9239, -0.3827, 0.0), (0.9808, -0.1951, 0.0), (1.0, 0.0, 0.0), (0.9808, 0.1951, 0.0), (0.9239, 0.3827, 0.0), (0.8315, 0.5556, 0.0), (0.7071, 0.7071, 0.0), (0.5556, 0.8315, 0.0), (0.3827, 0.9239, 0.0), (0.1951, 0.9808, 0.0)], [], [(1, 2, 3, 4, 5, 6, 7, 8, 9, 10, 11, 12, 13, 14, 15, 16, 17, 18, 19, 20, 21, 22, 23, 24, 25, 26, 27, 28, 29, 30, 31, 0)])
_uv = me_circle_007.uv_layers.new(name='UVMap')
_uv.uv.foreach_set('vector', [0.0, 0.0, 0.0, 0.0, 0.0, 0.0, 0.0, 0.0, 0.0, 0.0, 0.0, 0.0, 0.0, 0.0, 0.0, 0.0, 0.0, 0.0, 0.0, 0.0, 0.0, 0.0, 0.0, 0.0, 0.0, 0.0, 0.0, 0.0, 0.0, 0.0, 0.0, 0.0, 0.0, 0.0, 0.0, 0.0, 0.0, 0.0, 0.0, 0.0, 0.0, 0.0, 0.0, 0.0, 0.0, 0.0, 0.0, 0.0, 0.0, 0.0, 0.0, 0.0, 0.0, 0.0, 0.0, 0.0, 0.0, 0.0, 0.0, 0.0, 0.0, 0.0, 0.0, 0.0])
me_circle_007.materials.append(mat_white)
me_circle_007.update()
me_plane_021 = bpy.data.meshes.new('Plane.021')
me_plane_021.from_pydata([(2.25, -0.0778, 0.0), (-2.25, -0.0778, 0.0), (2.25, 0.0778, 0.0), (-2.25, 0.0778, 0.0)], [], [(0, 1, 3, 2)])
_uv = me_plane_021.uv_layers.new(name='UVMap')
_uv.uv.foreach_set('vector', [0.0, 0.0, 1.0, 0.0, 1.0, 1.0, 0.0, 1.0])
me_plane_021.materials.append(mat_white)
me_plane_021.update()
me_plane_022 = bpy.data.meshes.new('Plane.022')
me_plane_022.from_pydata([(-0.2148, -1.0, 0.0), (0.2148, -1.0, 0.0), (-0.1252, 1.0, 0.0), (0.1252, 1.0, 0.0), (-0.1252, 1.078, 0.0), (-0.04402, 1.159, 0.0), (-0.1014, 1.135, 0.0), (0.1252, 1.078, 0.0), (0.04402, 1.159, 0.0), (0.1014, 1.135, 0.0), (-0.2148, -1.379, 0.0), (0.2148, -1.379, 0.0), (-0.2564, -1.52, 0.0), (0.2564, -1.52, 0.0), (-0.3594, -1.714, 0.0), (0.3594, -1.714, 0.0), (-0.4286, -1.96, 0.0), (0.4286, -1.96, 0.0), (-0.4831, -2.189, 0.0), (0.4831, -2.189, 0.0), (-0.4671, -2.364, 0.0), (0.4671, -2.364, 0.0), (-0.3621, -2.565, 0.0), (0.3621, -2.565, 0.0), (-0.166, -2.821, 0.0), (0.166, -2.821, 0.0), (-0.0713, -2.949, 0.0), (0.0713, -2.949, 0.0), (0.0, -3.037, 0.0), (0.0, -3.037, 0.0), (-0.1954, -1.405, 0.0), (0.1954, -1.405, 0.0), (-0.2216, -1.494, 0.0), (0.2216, -1.494, 0.0), (-0.2946, -1.74, 0.0), (-0.2147, -1.589, 0.0), (0.2147, -1.589, 0.0), (0.2946, -1.74, 0.0), (-0.3615, -1.978, 0.0), (0.3615, -1.978, 0.0), (-0.4131, -2.194, 0.0), (0.4131, -2.194, 0.0), (-0.3993, -2.344, 0.0), (0.3993, -2.344, 0.0), (-0.3034, -2.528, 0.0), (0.3034, -2.528, 0.0), (-0.1107, -2.78, 0.0), (0.1107, -2.78, 0.0), (-0.03645, -2.879, 0.0), (0.03645, -2.879, 0.0)], [], [(0, 1, 3, 2), (2, 3, 7, 9, 8, 5, 6, 4), (1, 0, 10, 11), (31, 30, 32, 33), (36, 35, 34, 37), (37, 34, 38, 39), (39, 38, 40, 41), (41, 40, 42, 43), (43, 42, 44, 45), (45, 44, 46, 47), (47, 46, 48, 49), (27, 26, 28, 29), (30, 31, 11, 10), (33, 32, 12, 13), (32, 30, 10, 12), (31, 33, 13, 11), (35, 36, 13, 12), (34, 35, 12, 14), (36, 37, 15, 13), (38, 34, 14, 16), (37, 39, 17, 15), (40, 38, 16, 18), (39, 41, 19, 17), (42, 40, 18, 20), (41, 43, 21, 19), (44, 42, 20, 22), (43, 45, 23, 21), (46, 44, 22, 24), (45, 47, 25, 23), (49, 48, 26, 27), (48, 46, 24, 26), (47, 49, 27, 25)])
me_plane_022.polygons.foreach_set('material_index', [0, 0, 0, 1, 1, 1, 1, 1, 1, 1, 1, 0, 0, 0, 0, 0, 0, 0, 0, 0, 0, 0, 0, 0, 0, 0, 0, 0, 0, 0, 0, 0])
_uv = me_plane_022.uv_layers.new(name='UVMap')
_uv.uv.foreach_set('vector', [0.0, 0.0, 1.0, 0.0, 1.0, 1.0, 0.0, 1.0, 0.0, 1.0, 1.0, 1.0, 1.0, 1.0, 0.9051, 1.0, 0.6758, 1.0, 0.3242, 1.0, 0.09494, 1.0, 0.0, 1.0, 1.0, 0.0, 0.0, 0.0, 0.0, 0.0, 1.0, 0.0, 0.9413, 0.0, 0.05873, 0.0, 0.05506, 0.0, 0.9449, 0.0, 0.8731, 0.0, 0.1269, 0.0, 0.09638, 0.0, 0.9036, 0.0, 0.9036, 0.0, 0.09638, 0.0, 0.08156, 0.0, 0.9184, 0.0, 0.9184, 0.0, 0.08156, 0.0, 0.07216, 0.0, 0.9278, 0.0, 0.9278, 0.0, 0.07216, 0.0, 0.08096, 0.0, 0.919, 0.0, 0.919, 0.0, 0.08096, 0.0, 0.1035, 0.0, 0.8965, 0.0, 0.8965, 0.0, 0.1035, 0.0, 0.2022, 0.0, 0.7978, 0.0, 0.7978, 0.0, 0.2022, 0.0, 0.3398, 0.0, 0.6602, 0.0, 1.0, 0.0, 0.0, 0.0, 1.0, 0.0, 1.0, 0.0, 0.05873, 0.0, 0.9413, 0.0, 1.0, 0.0, 0.0, 0.0, 0.9449, 0.0, 0.05506, 0.0, 0.0, 0.0, 1.0, 0.0, 0.05506, 0.0, 0.05873, 0.0, 0.0, 0.0, 0.0, 0.0, 0.9413, 0.0, 0.9449, 0.0, 1.0, 0.0, 1.0, 0.0, 0.1269, 0.0, 0.8731, 0.0, 1.0, 0.0, 0.0, 0.0, 0.09638, 0.0, 0.1269, 0.0, 0.0, 0.0, 0.0, 0.0, 0.8731, 0.0, 0.9036, 0.0, 1.0, 0.0, 1.0, 0.0, 0.08156, 0.0, 0.09638, 0.0, 0.0, 0.0, 0.0, 0.0, 0.9036, 0.0, 0.9184, 0.0, 1.0, 0.0, 1.0, 0.0, 0.07216, 0.0, 0.08156, 0.0, 0.0, 0.0, 0.0, 0.0, 0.9184, 0.0, 0.9278, 0.0, 1.0, 0.0, 1.0, 0.0, 0.08096, 0.0, 0.07216, 0.0, 0.0, 0.0, 0.0, 0.0, 0.9278, 0.0, 0.919, 0.0, 1.0, 0.0, 1.0, 0.0, 0.1035, 0.0, 0.08096, 0.0, 0.0, 0.0, 0.0, 0.0, 0.919, 0.0, 0.8965, 0.0, 1.0, 0.0, 1.0, 0.0, 0.2022, 0.0, 0.1035, 0.0, 0.0, 0.0, 0.0, 0.0, 0.8965, 0.0, 0.7978, 0.0, 1.0, 0.0, 1.0, 0.0, 0.6602, 0.0, 0.3398, 0.0, 0.0, 0.0, 1.0, 0.0, 0.3398, 0.0, 0.2022, 0.0, 0.0, 0.0, 0.0, 0.0, 0.7978, 0.0, 0.6602, 0.0, 1.0, 0.0, 1.0, 0.0])
me_plane_022.materials.append(mat_white)
me_plane_022.materials.append(mat_semi)
me_plane_022.update()
me_circle_009 = bpy.data.meshes.new('Circle.009')
me_circle_009.from_pydata([(0.0, 1.0, 0.0), (-0.04907, 0.9988, 0.0), (-0.09802, 0.9952, 0.0), (-0.1467, 0.9892, 0.0), (-0.1951, 0.9808, 0.0), (-0.243, 0.97, 0.0), (-0.2903, 0.9569, 0.0), (-0.3369, 0.9415, 0.0), (-0.3827, 0.9239, 0.0), (-0.4276, 0.904, 0.0), (-0.4714, 0.8819, 0.0), (-0.5141, 0.8577, 0.0), (-0.5556, 0.8315, 0.0), (-0.5957, 0.8032, 0.0), (-0.6344, 0.773, 0.0), (-0.6716, 0.741, 0.0), (-0.7071, 0.7071, 0.0), (-0.741, 0.6716, 0.0), (-0.773, 0.6344, 0.0), (-0.8032, 0.5957, 0.0), (-0.8315, 0.5556, 0.0), (-0.8577, 0.5141, 0.0), (-0.8819, 0.4714, 0.0), (-0.904, 0.4276, 0.0), (-0.9239, 0.3827, 0.0), (-0.9415, 0.3369, 0.0), (-0.9569, 0.2903, 0.0), (-0.97, 0.243, 0.0), (-0.9808, 0.1951, 0.0), (-0.9892, 0.1467, 0.0), (-0.9952, 0.09802, 0.0), (-0.9988, 0.04907, 0.0), (-1.0, 0.0, 0.0), (-0.9988, -0.04907, 0.0), (-0.9952, -0.09802, 0.0), (-0.9892, -0.1467, 0.0), (-0.9808, -0.1951, 0.0), (-0.97, -0.243, 0.0), (-0.9569, -0.2903, 0.0), (-0.9415, -0.3369, 0.0), (-0.9239, -0.3827, 0.0), (-0.904, -0.4276, 0.0), (-0.8819, -0.4714, 0.0), (-0.8577, -0.5141, 0.0), (-0.8315, -0.5556, 0.0), (-0.8032, -0.5957, 0.0), (-0.773, -0.6344, 0.0), (-0.741, -0.6716, 0.0), (-0.7071, -0.7071, 0.0), (-0.6716, -0.741, 0.0), (-0.6344, -0.773, 0.0), (-0.5957, -0.8032, 0.0), (-0.5556, -0.8315, 0.0), (-0.5141, -0.8577, 0.0), (-0.4714, -0.8819, 0.0), (-0.4276, -0.904, 0.0), (-0.3827, -0.9239, 0.0), (-0.3369, -0.9415, 0.0), (-0.2903, -0.9569, 0.0), (-0.243, -0.97, 0.0), (-0.1951, -0.9808, 0.0), (-0.1467, -0.9892, 0.0), (-0.09802, -0.9952, 0.0), (-0.04907, -0.9988, 0.0), (0.0, -1.0, 0.0), (0.04907, -0.9988, 0.0), (0.09802, -0.9952, 0.0), (0.1467, -0.9892, 0.0), (0.1951, -0.9808, 0.0), (0.243, -0.97, 0.0), (0.2903, -0.9569, 0.0), (0.3369, -0.9415, 0.0), (0.3827, -0.9239, 0.0), (0.4276, -0.904, 0.0), (0.4714, -0.8819, 0.0), (0.5141, -0.8577, 0.0), (0.5556, -0.8315, 0.0), (0.5957, -0.8032, 0.0), (0.6344, -0.773, 0.0), (0.6716, -0.741, 0.0), (0.7071, -0.7071, 0.0), (0.741, -0.6716, 0.0), (0.773, -0.6344, 0.0), (0.8032, -0.5957, 0.0), (0.8315, -0.5556, 0.0), (0.8577, -0.5141, 0.0), (0.8819, -0.4714, 0.0), (0.904, -0.4276, 0.0), (0.9239, -0.3827, 0.0), (0.9415, -0.3369, 0.0), (0.9569, -0.2903, 0.0), (0.97, -0.243, 0.0), (0.9808, -0.1951, 0.0), (0.9892, -0.1467, 0.0), (0.9952, -0.09802, 0.0), (0.9988, -0.04907, 0.0), (1.0, 0.0, 0.0), (0.9988, 0.04907, 0.0), (0.9952, 0.09802, 0.0), (0.9892, 0.1467, 0.0), (0.9808, 0.1951, 0.0), (0.97, 0.243, 0.0), (0.9569, 0.2903, 0.0), (0.9415, 0.3369, 0.0), (0.9239, 0.3827, 0.0), (0.904, 0.4276, 0.0), (0.8819, 0.4714, 0.0), (0.8577, 0.5141, 0.0), (0.8315, 0.5556, 0.0), (0.8032, 0.5957, 0.0), (0.773, 0.6344, 0.0), (0.741, 0.6716, 0.0), (0.7071, 0.7071, 0.0), (0.6716, 0.741, 0.0), (0.6344, 0.773, 0.0), (0.5957, 0.8032, 0.0), (0.5556, 0.8315, 0.0), (0.5141, 0.8577, 0.0), (0.4714, 0.8819, 0.0), (0.4276, 0.904, 0.0), (0.3827, 0.9239, 0.0), (0.3369, 0.9415, 0.0), (0.2903, 0.9569, 0.0), (0.243, 0.97, 0.0), (0.1951, 0.9808, 0.0), (0.1467, 0.9892, 0.0), (0.09802, 0.9952, 0.0), (0.04907, 0.9988, 0.0), (5.014e-09, 0.8205, 0.0), (-0.04026, 0.8195, 0.0), (-0.08043, 0.8166, 0.0), (-0.1204, 0.8117, 0.0), (-0.1601, 0.8048, 0.0), (-0.1994, 0.7959, 0.0), (-0.2382, 0.7852, 0.0), (-0.2764, 0.7726, 0.0), (-0.314, 0.7581, 0.0), (-0.3508, 0.7418, 0.0), (-0.3868, 0.7236, 0.0), (-0.4218, 0.7038, 0.0), (-0.4559, 0.6822, 0.0), (-0.4888, 0.6591, 0.0), (-0.5205, 0.6343, 0.0), (-0.551, 0.608, 0.0), (-0.5802, 0.5802, 0.0), (-0.608, 0.551, 0.0), (-0.6343, 0.5205, 0.0), (-0.6591, 0.4888, 0.0), (-0.6822, 0.4559, 0.0), (-0.7038, 0.4218, 0.0), (-0.7236, 0.3868, 0.0), (-0.7418, 0.3508, 0.0), (-0.7581, 0.314, 0.0), (-0.7726, 0.2764, 0.0), (-0.7852, 0.2382, 0.0), (-0.7959, 0.1994, 0.0), (-0.8048, 0.1601, 0.0), (-0.8117, 0.1204, 0.0), (-0.8166, 0.08043, 0.0), (-0.8195, 0.04026, 0.0), (-0.8205, -2.006e-09, 0.0), (-0.8195, -0.04026, 0.0), (-0.8166, -0.08043, 0.0), (-0.8117, -0.1204, 0.0), (-0.8048, -0.1601, 0.0), (-0.7959, -0.1994, 0.0), (-0.7852, -0.2382, 0.0), (-0.7726, -0.2764, 0.0), (-0.7581, -0.314, 0.0), (-0.7418, -0.3508, 0.0), (-0.7236, -0.3868, 0.0), (-0.7038, -0.4218, 0.0), (-0.6822, -0.4559, 0.0), (-0.6591, -0.4888, 0.0), (-0.6343, -0.5205, 0.0), (-0.608, -0.551, 0.0), (-0.5802, -0.5802, 0.0), (-0.551, -0.608, 0.0), (-0.5205, -0.6343, 0.0), (-0.4888, -0.6591, 0.0), (-0.4559, -0.6822, 0.0), (-0.4218, -0.7038, 0.0), (-0.3868, -0.7236, 0.0), (-0.3508, -0.7418, 0.0), (-0.314, -0.7581, 0.0), (-0.2764, -0.7726, 0.0), (-0.2382, -0.7852, 0.0), (-0.1994, -0.7959, 0.0), (-0.1601, -0.8048, 0.0), (-0.1204, -0.8117, 0.0), (-0.08043, -0.8166, 0.0), (-0.04026, -0.8195, 0.0), (5.014e-09, -0.8205, 0.0), (0.04026, -0.8195, 0.0), (0.08043, -0.8166, 0.0), (0.1204, -0.8117, 0.0), (0.1601, -0.8048, 0.0), (0.1994, -0.7959, 0.0), (0.2382, -0.7852, 0.0), (0.2764, -0.7726, 0.0), (0.314, -0.7581, 0.0), (0.3508, -0.7418, 0.0), (0.3868, -0.7236, 0.0), (0.4218, -0.7038, 0.0), (0.4559, -0.6822, 0.0), (0.4888, -0.6591, 0.0), (0.5205, -0.6343, 0.0), (0.551, -0.608, 0.0), (0.5802, -0.5802, 0.0), (0.608, -0.551, 0.0), (0.6343, -0.5205, 0.0), (0.6591, -0.4888, 0.0), (0.6822, -0.4559, 0.0), (0.7038, -0.4218, 0.0), (0.7236, -0.3868, 0.0), (0.7418, -0.3508, 0.0), (0.7581, -0.314, 0.0), (0.7726, -0.2764, 0.0), (0.7852, -0.2382, 0.0), (0.7959, -0.1994, 0.0), (0.8048, -0.1601, 0.0), (0.8117, -0.1204, 0.0), (0.8166, -0.08043, 0.0), (0.8195, -0.04026, 0.0), (0.8205, -2.006e-09, 0.0), (0.8195, 0.04026, 0.0), (0.8166, 0.08043, 0.0), (0.8117, 0.1204, 0.0), (0.8048, 0.1601, 0.0), (0.7959, 0.1994, 0.0), (0.7852, 0.2382, 0.0), (0.7726, 0.2764, 0.0), (0.7581, 0.314, 0.0), (0.7418, 0.3508, 0.0), (0.7236, 0.3868, 0.0), (0.7038, 0.4218, 0.0), (0.6822, 0.4559, 0.0), (0.6591, 0.4888, 0.0), (0.6343, 0.5205, 0.0), (0.608, 0.551, 0.0), (0.5802, 0.5802, 0.0), (0.551, 0.608, 0.0), (0.5205, 0.6343, 0.0), (0.4888, 0.6591, 0.0), (0.4559, 0.6822, 0.0), (0.4218, 0.7038, 0.0), (0.3868, 0.7236, 0.0), (0.3508, 0.7418, 0.0), (0.314, 0.7581, 0.0), (0.2764, 0.7726, 0.0), (0.2382, 0.7852, 0.0), (0.1994, 0.7959, 0.0), (0.1601, 0.8048, 0.0), (0.1204, 0.8117, 0.0), (0.08043, 0.8166, 0.0), (0.04026, 0.8195, 0.0)], [], [(43, 42, 170, 171), (95, 94, 222, 223), (44, 43, 171, 172), (96, 95, 223, 224), (45, 44, 172, 173), (97, 96, 224, 225), (46, 45, 173, 174), (98, 97, 225, 226), (47, 46, 174, 175), (99, 98, 226, 227), (48, 47, 175, 176), (100, 99, 227, 228), (49, 48, 176, 177), (101, 100, 228, 229), (50, 49, 177, 178), (102, 101, 229, 230), (51, 50, 178, 179), (103, 102, 230, 231), (52, 51, 179, 180), (1, 0, 128, 129), (104, 103, 231, 232), (53, 52, 180, 181), (2, 1, 129, 130), (105, 104, 232, 233), (54, 53, 181, 182), (3, 2, 130, 131), (106, 105, 233, 234), (55, 54, 182, 183), (4, 3, 131, 132), (107, 106, 234, 235), (56, 55, 183, 184), (5, 4, 132, 133), (108, 107, 235, 236), (57, 56, 184, 185), (6, 5, 133, 134), (109, 108, 236, 237), (58, 57, 185, 186), (7, 6, 134, 135), (110, 109, 237, 238), (59, 58, 186, 187), (8, 7, 135, 136), (111, 110, 238, 239), (60, 59, 187, 188), (9, 8, 136, 137), (112, 111, 239, 240), (61, 60, 188, 189), (10, 9, 137, 138), (113, 112, 240, 241), (62, 61, 189, 190), (11, 10, 138, 139), (114, 113, 241, 242), (63, 62, 190, 191), (12, 11, 139, 140), (115, 114, 242, 243), (64, 63, 191, 192), (13, 12, 140, 141), (116, 115, 243, 244), (65, 64, 192, 193), (14, 13, 141, 142), (117, 116, 244, 245), (66, 65, 193, 194), (15, 14, 142, 143), (118, 117, 245, 246), (67, 66, 194, 195), (16, 15, 143, 144), (119, 118, 246, 247), (68, 67, 195, 196), (17, 16, 144, 145), (120, 119, 247, 248), (69, 68, 196, 197), (18, 17, 145, 146), (121, 120, 248, 249), (70, 69, 197, 198), (19, 18, 146, 147), (122, 121, 249, 250), (71, 70, 198, 199), (20, 19, 147, 148), (123, 122, 250, 251), (72, 71, 199, 200), (21, 20, 148, 149), (124, 123, 251, 252), (73, 72, 200, 201), (22, 21, 149, 150), (125, 124, 252, 253), (74, 73, 201, 202), (23, 22, 150, 151), (126, 125, 253, 254), (75, 74, 202, 203), (24, 23, 151, 152), (127, 126, 254, 255), (76, 75, 203, 204), (25, 24, 152, 153), (0, 127, 255, 128), (77, 76, 204, 205), (26, 25, 153, 154), (78, 77, 205, 206), (27, 26, 154, 155), (79, 78, 206, 207), (28, 27, 155, 156), (80, 79, 207, 208), (29, 28, 156, 157), (81, 80, 208, 209), (30, 29, 157, 158), (82, 81, 209, 210), (31, 30, 158, 159), (83, 82, 210, 211), (32, 31, 159, 160), (84, 83, 211, 212), (33, 32, 160, 161), (85, 84, 212, 213), (34, 33, 161, 162), (86, 85, 213, 214), (35, 34, 162, 163), (87, 86, 214, 215), (36, 35, 163, 164), (88, 87, 215, 216), (37, 36, 164, 165), (89, 88, 216, 217), (38, 37, 165, 166), (90, 89, 217, 218), (39, 38, 166, 167), (91, 90, 218, 219), (40, 39, 167, 168), (92, 91, 219, 220), (41, 40, 168, 169), (93, 92, 220, 221), (42, 41, 169, 170), (94, 93, 221, 222)])
_uv = me_circle_009.uv_layers.new(name='UVMap')
_uv.uv.foreach_set('vector', [0.0, 0.0, 0.0, 0.0, 0.0, 0.0, 0.0, 0.0, 0.0, 0.0, 0.0, 0.0, 0.0, 0.0, 0.0, 0.0, 0.0, 0.0, 0.0, 0.0, 0.0, 0.0, 0.0, 0.0, 0.0, 0.0, 0.0, 0.0, 0.0, 0.0, 0.0, 0.0, 0.0, 0.0, 0.0, 0.0, 0.0, 0.0, 0.0, 0.0, 0.0, 0.0, 0.0, 0.0, 0.0, 0.0, 0.0, 0.0, 0.0, 0.0, 0.0, 0.0, 0.0, 0.0, 0.0, 0.0, 0.0, 0.0, 0.0, 0.0, 0.0, 0.0, 0.0, 0.0, 0.0, 0.0, 0.0, 0.0, 0.0, 0.0, 0.0, 0.0, 0.0, 0.0, 0.0, 0.0, 0.0, 0.0, 0.0, 0.0, 0.0, 0.0, 0.0, 0.0, 0.0, 0.0, 0.0, 0.0, 0.0, 0.0, 0.0, 0.0, 0.0, 0.0, 0.0, 0.0, 0.0, 0.0, 0.0, 0.0, 0.0, 0.0, 0.0, 0.0, 0.0, 0.0, 0.0, 0.0, 0.0, 0.0, 0.0, 0.0, 0.0, 0.0, 0.0, 0.0, 0.0, 0.0, 0.0, 0.0, 0.0, 0.0, 0.0, 0.0, 0.0, 0.0, 0.0, 0.0, 0.0, 0.0, 0.0, 0.0, 0.0, 0.0, 0.0, 0.0, 0.0, 0.0, 0.0, 0.0, 0.0, 0.0, 0.0, 0.0, 0.0, 0.0, 0.0, 0.0, 0.0, 0.0, 0.0, 0.0, 0.0, 0.0, 0.0, 0.0, 0.0, 0.0, 0.0, 0.0, 0.0, 0.0, 0.0, 0.0, 0.0, 0.0, 0.0, 0.0, 0.0, 0.0, 0.0, 0.0, 0.0, 0.0, 0.0, 0.0, 0.0, 0.0, 0.0, 0.0, 0.0, 0.0, 0.0, 0.0, 0.0, 0.0, 0.0, 0.0, 0.0, 0.0, 0.0, 0.0, 0.0, 0.0, 0.0, 0.0, 0.0, 0.0, 0.0, 0.0, 0.0, 0.0, 0.0, 0.0, 0.0, 0.0, 0.0, 0.0, 0.0, 0.0, 0.0, 0.0, 0.0, 0.0, 0.0, 0.0, 0.0, 0.0, 0.0, 0.0, 0.0, 0.0, 0.0, 0.0, 0.0, 0.0, 0.0, 0.0, 0.0, 0.0, 0.0, 0.0, 0.0, 0.0, 0.0, 0.0, 0.0, 0.0, 0.0, 0.0, 0.0, 0.0, 0.0, 0.0, 0.0, 0.0, 0.0, 0.0, 0.0, 0.0, 0.0, 0.0, 0.0, 0.0, 0.0, 0.0, 0.0, 0.0, 0.0, 0.0, 0.0, 0.0, 0.0, 0.0, 0.0, 0.0, 0.0, 0.0, 0.0, 0.0, 0.0, 0.0, 0.0, 0.0, 0.0, 0.0, 0.0, 0.0, 0.0, 0.0, 0.0, 0.0, 0.0, 0.0, 0.0, 0.0, 0.0, 0.0, 0.0, 0.0, 0.0, 0.0, 0.0, 0.0, 0.0, 0.0, 0.0, 0.0, 0.0, 0.0, 0.0, 0.0, 0.0, 0.0, 0.0, 0.0, 0.0, 0.0, 0.0, 0.0, 0.0, 0.0, 0.0, 0.0, 0.0, 0.0, 0.0, 0.0, 0.0, 0.0, 0.0, 0.0, 0.0, 0.0, 0.0, 0.0, 0.0, 0.0, 0.0, 0.0, 0.0, 0.0, 0.0, 0.0, 0.0, 0.0, 0.0, 0.0, 0.0, 0.0, 0.0, 0.0, 0.0, 0.0, 0.0, 0.0, 0.0, 0.0, 0.0, 0.0, 0.0, 0.0, 0.0, 0.0, 0.0, 0.0, 0.0, 0.0, 0.0, 0.0, 0.0, 0.0, 0.0, 0.0, 0.0, 0.0, 0.0, 0.0, 0.0, 0.0, 0.0, 0.0, 0.0, 0.0, 0.0, 0.0, 0.0, 0.0, 0.0, 0.0, 0.0, 0.0, 0.0, 0.0, 0.0, 0.0, 0.0, 0.0, 0.0, 0.0, 0.0, 0.0, 0.0, 0.0, 0.0, 0.0, 0.0, 0.0, 0.0, 0.0, 0.0, 0.0, 0.0, 0.0, 0.0, 0.0, 0.0, 0.0, 0.0, 0.0, 0.0, 0.0, 0.0, 0.0, 0.0, 0.0, 0.0, 0.0, 0.0, 0.0, 0.0, 0.0, 0.0, 0.0, 0.0, 0.0, 0.0, 0.0, 0.0, 0.0, 0.0, 0.0, 0.0, 0.0, 0.0, 0.0, 0.0, 0.0, 0.0, 0.0, 0.0, 0.0, 0.0, 0.0, 0.0, 0.0, 0.0, 0.0, 0.0, 0.0, 0.0, 0.0, 0.0, 0.0, 0.0, 0.0, 0.0, 0.0, 0.0, 0.0, 0.0, 0.0, 0.0, 0.0, 0.0, 0.0, 0.0, 0.0, 0.0, 0.0, 0.0, 0.0, 0.0, 0.0, 0.0, 0.0, 0.0, 0.0, 0.0, 0.0, 0.0, 0.0, 0.0, 0.0, 0.0, 0.0, 0.0, 0.0, 0.0, 0.0, 0.0, 0.0, 0.0, 0.0, 0.0, 0.0, 0.0, 0.0, 0.0, 0.0, 0.0, 0.0, 0.0, 0.0, 0.0, 0.0, 0.0, 0.0, 0.0, 0.0, 0.0, 0.0, 0.0, 0.0, 0.0, 0.0, 0.0, 0.0, 0.0, 0.0, 0.0, 0.0, 0.0, 0.0, 0.0, 0.0, 0.0, 0.0, 0.0, 0.0, 0.0, 0.0, 0.0, 0.0, 0.0, 0.0, 0.0, 0.0, 0.0, 0.0, 0.0, 0.0, 0.0, 0.0, 0.0, 0.0, 0.0, 0.0, 0.0, 0.0, 0.0, 0.0, 0.0, 0.0, 0.0, 0.0, 0.0, 0.0, 0.0, 0.0, 0.0, 0.0, 0.0, 0.0, 0.0, 0.0, 0.0, 0.0, 0.0, 0.0, 0.0, 0.0, 0.0, 0.0, 0.0, 0.0, 0.0, 0.0, 0.0, 0.0, 0.0, 0.0, 0.0, 0.0, 0.0, 0.0, 0.0, 0.0, 0.0, 0.0, 0.0, 0.0, 0.0, 0.0, 0.0, 0.0, 0.0, 0.0, 0.0, 0.0, 0.0, 0.0, 0.0, 0.0, 0.0, 0.0, 0.0, 0.0, 0.0, 0.0, 0.0, 0.0, 0.0, 0.0, 0.0, 0.0, 0.0, 0.0, 0.0, 0.0, 0.0, 0.0, 0.0, 0.0, 0.0, 0.0, 0.0, 0.0, 0.0, 0.0, 0.0, 0.0, 0.0, 0.0, 0.0, 0.0, 0.0, 0.0, 0.0, 0.0, 0.0, 0.0, 0.0, 0.0, 0.0, 0.0, 0.0, 0.0, 0.0, 0.0, 0.0, 0.0, 0.0, 0.0, 0.0, 0.0, 0.0, 0.0, 0.0, 0.0, 0.0, 0.0, 0.0, 0.0, 0.0, 0.0, 0.0, 0.0, 0.0, 0.0, 0.0, 0.0, 0.0, 0.0, 0.0, 0.0, 0.0, 0.0, 0.0, 0.0, 0.0, 0.0, 0.0, 0.0, 0.0, 0.0, 0.0, 0.0, 0.0, 0.0, 0.0, 0.0, 0.0, 0.0, 0.0, 0.0, 0.0, 0.0, 0.0, 0.0, 0.0, 0.0, 0.0, 0.0, 0.0, 0.0, 0.0, 0.0, 0.0, 0.0, 0.0, 0.0, 0.0, 0.0, 0.0, 0.0, 0.0, 0.0, 0.0, 0.0, 0.0, 0.0, 0.0, 0.0, 0.0, 0.0, 0.0, 0.0, 0.0, 0.0, 0.0, 0.0, 0.0, 0.0, 0.0, 0.0, 0.0, 0.0, 0.0, 0.0, 0.0, 0.0, 0.0, 0.0, 0.0, 0.0, 0.0, 0.0, 0.0, 0.0, 0.0, 0.0, 0.0, 0.0, 0.0, 0.0, 0.0, 0.0, 0.0, 0.0, 0.0, 0.0, 0.0, 0.0, 0.0, 0.0, 0.0, 0.0, 0.0, 0.0, 0.0, 0.0, 0.0, 0.0, 0.0, 0.0, 0.0, 0.0, 0.0, 0.0, 0.0, 0.0, 0.0, 0.0, 0.0, 0.0, 0.0, 0.0, 0.0, 0.0, 0.0, 0.0, 0.0, 0.0, 0.0, 0.0, 0.0, 0.0, 0.0, 0.0, 0.0, 0.0, 0.0, 0.0, 0.0, 0.0, 0.0, 0.0, 0.0, 0.0, 0.0, 0.0, 0.0, 0.0, 0.0, 0.0, 0.0, 0.0, 0.0, 0.0, 0.0, 0.0, 0.0, 0.0, 0.0, 0.0, 0.0, 0.0, 0.0, 0.0, 0.0, 0.0, 0.0, 0.0, 0.0, 0.0, 0.0, 0.0, 0.0, 0.0, 0.0, 0.0, 0.0, 0.0, 0.0, 0.0, 0.0, 0.0, 0.0, 0.0, 0.0, 0.0, 0.0, 0.0, 0.0, 0.0, 0.0, 0.0, 0.0, 0.0, 0.0, 0.0, 0.0, 0.0, 0.0, 0.0, 0.0, 0.0, 0.0, 0.0, 0.0, 0.0, 0.0, 0.0, 0.0, 0.0, 0.0, 0.0, 0.0, 0.0, 0.0, 0.0, 0.0, 0.0, 0.0, 0.0, 0.0, 0.0, 0.0, 0.0, 0.0, 0.0, 0.0, 0.0, 0.0, 0.0, 0.0, 0.0, 0.0, 0.0, 0.0, 0.0, 0.0, 0.0, 0.0, 0.0, 0.0, 0.0, 0.0, 0.0, 0.0, 0.0, 0.0, 0.0, 0.0, 0.0, 0.0, 0.0, 0.0, 0.0, 0.0, 0.0, 0.0, 0.0, 0.0, 0.0, 0.0, 0.0, 0.0, 0.0, 0.0, 0.0, 0.0, 0.0, 0.0, 0.0, 0.0, 0.0, 0.0, 0.0, 0.0, 0.0, 0.0, 0.0, 0.0, 0.0, 0.0, 0.0, 0.0, 0.0, 0.0, 0.0, 0.0, 0.0, 0.0, 0.0, 0.0, 0.0, 0.0, 0.0, 0.0, 0.0, 0.0, 0.0, 0.0, 0.0, 0.0, 0.0, 0.0, 0.0, 0.0, 0.0, 0.0, 0.0, 0.0, 0.0, 0.0, 0.0, 0.0, 0.0, 0.0, 0.0, 0.0, 0.0, 0.0, 0.0, 0.0, 0.0, 0.0, 0.0, 0.0, 0.0, 0.0, 0.0, 0.0, 0.0, 0.0, 0.0, 0.0, 0.0, 0.0, 0.0, 0.0, 0.0, 0.0, 0.0, 0.0, 0.0, 0.0, 0.0, 0.0, 0.0, 0.0, 0.0, 0.0, 0.0, 0.0, 0.0, 0.0, 0.0, 0.0, 0.0, 0.0, 0.0])
me_circle_009.materials.append(mat_white)
me_circle_009.update()
me_plane_023 = bpy.data.meshes.new('Plane.023')
me_plane_023.from_pydata([(-6.693, -7.51, 0.0), (-1.067, -2.059, 0.0), (-7.41, -6.77, 0.0), (-1.784, -1.319, 0.0)], [], [(0, 1, 3, 2)])
_uv = me_plane_023.uv_layers.new(name='UVMap')
_uv.uv.foreach_set('vector', [0.0, 0.0, 1.0, 0.0, 1.0, 1.0, 0.0, 1.0])
me_plane_023.materials.append(mat_white)
me_plane_023.update()
me_plane_024 = bpy.data.meshes.new('Plane.024')
me_plane_024.from_pydata([(-0.2374, -0.9287, 0.0), (0.2374, -0.9287, 0.0), (-0.2374, 0.2374, 0.0), (0.2374, 0.2374, 0.0), (-0.2374, 1.248, 0.0), (0.2374, 1.248, 0.0), (-0.6315, 1.248, 0.0), (0.6315, 1.248, 0.0), (0.0, 2.203, 0.0), (0.0, 2.203, 0.0)], [], [(0, 1, 3, 2), (2, 3, 5, 4), (4, 5, 7, 6), (6, 7, 9, 8)])
_uv = me_plane_024.uv_layers.new(name='UVMap')
_uv.uv.foreach_set('vector', [0.0, 0.0, 1.0, 0.0, 1.0, 1.0, 0.0, 1.0, 0.0, 1.0, 1.0, 1.0, 1.0, 1.0, 0.0, 1.0, 0.0, 1.0, 1.0, 1.0, 1.0, 1.0, 0.0, 1.0, 0.0, 1.0, 1.0, 1.0, 1.0, 1.0, 0.0, 1.0])
me_plane_024.materials.append(mat_white)
me_plane_024.update()
me_plane_025 = bpy.data.meshes.new('Plane.025')
me_plane_025.from_pydata([(-0.2374, -0.9287, 0.0), (0.2374, -0.9287, 0.0), (-0.2374, 0.2374, 0.0), (0.2374, 0.2374, 0.0), (-0.2374, 1.248, 0.0), (0.2374, 1.248, 0.0), (-0.6315, 1.248, 0.0), (0.6315, 1.248, 0.0), (0.0, 2.203, 0.0), (0.0, 2.203, 0.0)], [], [(0, 1, 3, 2), (2, 3, 5, 4), (4, 5, 7, 6), (6, 7, 9, 8)])
_uv = me_plane_025.uv_layers.new(name='UVMap')
_uv.uv.foreach_set('vector', [0.0, 0.0, 1.0, 0.0, 1.0, 1.0, 0.0, 1.0, 0.0, 1.0, 1.0, 1.0, 1.0, 1.0, 0.0, 1.0, 0.0, 1.0, 1.0, 1.0, 1.0, 1.0, 0.0, 1.0, 0.0, 1.0, 1.0, 1.0, 1.0, 1.0, 0.0, 1.0])
me_plane_025.materials.append(mat_white)
me_plane_025.update()
me_plane_026 = bpy.data.meshes.new('Plane.026')
me_plane_026.from_pydata([(-0.2374, -0.9287, 0.0), (0.2374, -0.9287, 0.0), (-0.2374, 0.2374, 0.0), (0.2374, 0.2374, 0.0), (-0.2374, 1.248, 0.0), (0.2374, 1.248, 0.0), (-0.6315, 1.248, 0.0), (0.6315, 1.248, 0.0), (0.0, 2.203, 0.0), (0.0, 2.203, 0.0)], [], [(0, 1, 3, 2), (2, 3, 5, 4), (4, 5, 7, 6), (6, 7, 9, 8)])
_uv = me_plane_026.uv_layers.new(name='UVMap')
_uv.uv.foreach_set('vector', [0.0, 0.0, 1.0, 0.0, 1.0, 1.0, 0.0, 1.0, 0.0, 1.0, 1.0, 1.0, 1.0, 1.0, 0.0, 1.0, 0.0, 1.0, 1.0, 1.0, 1.0, 1.0, 0.0, 1.0, 0.0, 1.0, 1.0, 1.0, 1.0, 1.0, 0.0, 1.0])
me_plane_026.materials.append(mat_white)
me_plane_026.update()
me_plane_027 = bpy.data.meshes.new('Plane.027')
me_plane_027.from_pydata([(-0.2374, -0.9287, 0.0), (0.2374, -0.9287, 0.0), (-0.2374, 0.2374, 0.0), (0.2374, 0.2374, 0.0), (-0.2374, 1.248, 0.0), (0.2374, 1.248, 0.0), (-0.6315, 1.248, 0.0), (0.6315, 1.248, 0.0), (0.0, 2.203, 0.0), (0.0, 2.203, 0.0)], [], [(0, 1, 3, 2), (2, 3, 5, 4), (4, 5, 7, 6), (6, 7, 9, 8)])
_uv = me_plane_027.uv_layers.new(name='UVMap')
_uv.uv.foreach_set('vector', [0.0, 0.0, 1.0, 0.0, 1.0, 1.0, 0.0, 1.0, 0.0, 1.0, 1.0, 1.0, 1.0, 1.0, 0.0, 1.0, 0.0, 1.0, 1.0, 1.0, 1.0, 1.0, 0.0, 1.0, 0.0, 1.0, 1.0, 1.0, 1.0, 1.0, 0.0, 1.0])
me_plane_027.materials.append(mat_white)
me_plane_027.update()
me_mesh = bpy.data.meshes.new('Mesh')
me_mesh.from_pydata([(-0.2421, -1.012, 0.0), (-0.2476, -0.9862, 0.0), (-0.2554, -0.9614, 0.0), (-0.2654, -0.9373, 0.0), (-0.2773, -0.9138, 0.0), (-0.2909, -0.891, 0.0), (-0.3058, -0.8688, 0.0), (-0.322, -0.8472, 0.0), (-0.3392, -0.8262, 0.0), (-0.357, -0.8058, 0.0), (-0.3754, -0.786, 0.0), (-0.3939, -0.7667, 0.0), (-0.4125, -0.7479, 0.0), (-0.448, -0.7104, 0.0), (-0.4815, -0.6707, 0.0), (-0.5129, -0.6291, 0.0), (-0.5421, -0.5857, 0.0), (-0.5689, -0.5407, 0.0), (-0.5933, -0.4943, 0.0), (-0.615, -0.4467, 0.0), (-0.634, -0.398, 0.0), (-0.6501, -0.3484, 0.0), (-0.6632, -0.2981, 0.0), (-0.6732, -0.2473, 0.0), (-0.68, -0.1962, 0.0), (-0.687, -0.1576, 0.0), (-0.6993, -0.1162, 0.0), (-0.7149, -0.07357, 0.0), (-0.7317, -0.03108, 0.0), (-0.7478, 0.009755, 0.0), (-0.7611, 0.04745, 0.0), (-0.7695, 0.08053, 0.0), (-0.7711, 0.1075, 0.0), (-0.7639, 0.1269, 0.0), (-0.7456, 0.1373, 0.0), (-0.7145, 0.1371, 0.0), (-0.6683, 0.1249, 0.0), (-0.6485, 0.1141, 0.0), (-0.6276, 0.09575, 0.0), (-0.6059, 0.07115, 0.0), (-0.5839, 0.04162, 0.0), (-0.562, 0.008465, 0.0), (-0.5406, -0.02701, 0.0), (-0.5201, -0.06349, 0.0), (-0.5011, -0.09966, 0.0), (-0.4838, -0.1342, 0.0), (-0.4687, -0.1659, 0.0), (-0.4563, -0.1933, 0.0), (-0.4476, -0.2084, 0.0), (-0.4496, -0.1811, 0.0), (-0.4507, -0.155, 0.0), (-0.4519, -0.1247, 0.0), (-0.4531, -0.09154, 0.0), (-0.4543, -0.05706, 0.0), (-0.4558, -0.02263, 0.0), (-0.4575, 0.01034, 0.0), (-0.4595, 0.04041, 0.0), (-0.462, 0.06619, 0.0), (-0.4648, 0.08625, 0.0), (-0.4682, 0.09917, 0.0), (-0.4762, 0.1241, 0.0), (-0.4854, 0.1619, 0.0), (-0.4956, 0.2101, 0.0), (-0.5066, 0.266, 0.0), (-0.518, 0.3271, 0.0), (-0.5297, 0.3908, 0.0), (-0.5413, 0.4545, 0.0), (-0.5528, 0.5156, 0.0), (-0.5637, 0.5716, 0.0), (-0.5739, 0.6197, 0.0), (-0.5831, 0.6576, 0.0), (-0.5911, 0.6825, 0.0), (-0.5991, 0.714, 0.0), (-0.5966, 0.7414, 0.0), (-0.5852, 0.7646, 0.0), (-0.5669, 0.7831, 0.0), (-0.5432, 0.7966, 0.0), (-0.5159, 0.8047, 0.0), (-0.4868, 0.8072, 0.0), (-0.4577, 0.8038, 0.0), (-0.4301, 0.794, 0.0), (-0.406, 0.7775, 0.0), (-0.387, 0.7541, 0.0), (-0.3748, 0.7234, 0.0), (-0.3689, 0.6962, 0.0), (-0.3637, 0.6688, 0.0), (-0.359, 0.6413, 0.0), (-0.3547, 0.6136, 0.0), (-0.3504, 0.586, 0.0), (-0.346, 0.5583, 0.0), (-0.3412, 0.5308, 0.0), (-0.3359, 0.5035, 0.0), (-0.3297, 0.4764, 0.0), (-0.3226, 0.4497, 0.0), (-0.3142, 0.4233, 0.0), (-0.3044, 0.3974, 0.0), (-0.2973, 0.3767, 0.0), (-0.2912, 0.3521, 0.0), (-0.2857, 0.3247, 0.0), (-0.2804, 0.2953, 0.0), (-0.275, 0.2649, 0.0), (-0.269, 0.2345, 0.0), (-0.2621, 0.205, 0.0), (-0.2539, 0.1773, 0.0), (-0.2441, 0.1524, 0.0), (-0.2323, 0.1313, 0.0), (-0.2181, 0.1149, 0.0), (-0.2012, 0.1041, 0.0), (-0.2011, 0.1408, 0.0), (-0.201, 0.1961, 0.0), (-0.2009, 0.2662, 0.0), (-0.2007, 0.3474, 0.0), (-0.2005, 0.4361, 0.0), (-0.2003, 0.5284, 0.0), (-0.2001, 0.6208, 0.0), (-0.1999, 0.7095, 0.0), (-0.1998, 0.7907, 0.0), (-0.1996, 0.8608, 0.0), (-0.1995, 0.9161, 0.0), (-0.1995, 0.9528, 0.0), (-0.1962, 0.9831, 0.0), (-0.1869, 1.008, 0.0), (-0.1726, 1.026, 0.0), (-0.1543, 1.04, 0.0), (-0.133, 1.048, 0.0), (-0.1096, 1.05, 0.0), (-0.08515, 1.047, 0.0), (-0.06065, 1.039, 0.0), (-0.03706, 1.026, 0.0), (-0.01536, 1.008, 0.0), (0.003453, 0.9843, 0.0), (0.0184, 0.9561, 0.0), (0.0267, 0.9237, 0.0), (0.0321, 0.8765, 0.0), (0.03512, 0.8175, 0.0), (0.03626, 0.7495, 0.0), (0.03605, 0.6754, 0.0), (0.03499, 0.5984, 0.0), (0.03361, 0.5212, 0.0), (0.03241, 0.4468, 0.0), (0.0319, 0.3783, 0.0), (0.03261, 0.3185, 0.0), (0.03503, 0.2703, 0.0), (0.0397, 0.2368, 0.0), (0.0421, 0.2243, 0.0), (0.04396, 0.2106, 0.0), (0.04553, 0.196, 0.0), (0.04709, 0.1811, 0.0), (0.04889, 0.1663, 0.0), (0.0512, 0.1521, 0.0), (0.05428, 0.1388, 0.0), (0.05839, 0.1269, 0.0), (0.06381, 0.1168, 0.0), (0.07079, 0.1091, 0.0), (0.07959, 0.1042, 0.0), (0.09049, 0.1024, 0.0), (0.09725, 0.1041, 0.0), (0.1021, 0.1086, 0.0), (0.1054, 0.1155, 0.0), (0.1075, 0.1244, 0.0), (0.1087, 0.1348, 0.0), (0.1093, 0.1462, 0.0), (0.1096, 0.1581, 0.0), (0.11, 0.1701, 0.0), (0.1107, 0.1816, 0.0), (0.1121, 0.1923, 0.0), (0.1146, 0.2015, 0.0), (0.1183, 0.2089, 0.0), (0.1263, 0.2254, 0.0), (0.1336, 0.2508, 0.0), (0.1404, 0.2833, 0.0), (0.1468, 0.321, 0.0), (0.153, 0.3624, 0.0), (0.1589, 0.4055, 0.0), (0.1648, 0.4487, 0.0), (0.1707, 0.4902, 0.0), (0.1768, 0.5282, 0.0), (0.1831, 0.561, 0.0), (0.1898, 0.5868, 0.0), (0.197, 0.6038, 0.0), (0.2057, 0.6218, 0.0), (0.2129, 0.6443, 0.0), (0.219, 0.6702, 0.0), (0.2246, 0.6985, 0.0), (0.23, 0.7279, 0.0), (0.2356, 0.7575, 0.0), (0.2419, 0.7862, 0.0), (0.2493, 0.8128, 0.0), (0.2583, 0.8363, 0.0), (0.2692, 0.8557, 0.0), (0.2825, 0.8697, 0.0), (0.2986, 0.8774, 0.0), (0.3172, 0.8812, 0.0), (0.3357, 0.8836, 0.0), (0.3539, 0.8845, 0.0), (0.3715, 0.8839, 0.0), (0.388, 0.8815, 0.0), (0.4034, 0.8773, 0.0), (0.4172, 0.8712, 0.0), (0.4291, 0.863, 0.0), (0.439, 0.8526, 0.0), (0.4463, 0.8399, 0.0), (0.451, 0.8247, 0.0), (0.4526, 0.807, 0.0), (0.4516, 0.7742, 0.0), (0.4486, 0.7317, 0.0), (0.4439, 0.6815, 0.0), (0.4376, 0.6255, 0.0), (0.4301, 0.5657, 0.0), (0.4215, 0.504, 0.0), (0.4121, 0.4426, 0.0), (0.4019, 0.3833, 0.0), (0.3914, 0.3281, 0.0), (0.3806, 0.2791, 0.0), (0.3698, 0.2382, 0.0), (0.3592, 0.2073, 0.0), (0.35, 0.181, 0.0), (0.3434, 0.1541, 0.0), (0.3393, 0.1277, 0.0), (0.3376, 0.1026, 0.0), (0.338, 0.07991, 0.0), (0.3404, 0.06052, 0.0), (0.3445, 0.04541, 0.0), (0.3502, 0.03556, 0.0), (0.3574, 0.03193, 0.0), (0.3657, 0.03549, 0.0), (0.3751, 0.0472, 0.0), (0.3854, 0.06803, 0.0), (0.3941, 0.08614, 0.0), (0.408, 0.1119, 0.0), (0.4261, 0.1437, 0.0), (0.4474, 0.1801, 0.0), (0.4708, 0.2196, 0.0), (0.4952, 0.2606, 0.0), (0.5196, 0.3015, 0.0), (0.543, 0.341, 0.0), (0.5642, 0.3774, 0.0), (0.5824, 0.4092, 0.0), (0.5963, 0.435, 0.0), (0.605, 0.4531, 0.0), (0.6193, 0.4815, 0.0), (0.6368, 0.5059, 0.0), (0.6567, 0.5262, 0.0), (0.6783, 0.542, 0.0), (0.701, 0.5532, 0.0), (0.7239, 0.5594, 0.0), (0.7464, 0.5605, 0.0), (0.7678, 0.5561, 0.0), (0.7873, 0.546, 0.0), (0.8043, 0.53, 0.0), (0.818, 0.5079, 0.0), (0.8278, 0.4793, 0.0), (0.8298, 0.4467, 0.0), (0.8229, 0.4084, 0.0), (0.8086, 0.3656, 0.0), (0.7883, 0.3194, 0.0), (0.7636, 0.2709, 0.0), (0.7359, 0.2215, 0.0), (0.7066, 0.1721, 0.0), (0.6772, 0.124, 0.0), (0.6493, 0.07843, 0.0), (0.6242, 0.03645, 0.0), (0.6035, -0.0007149, 0.0), (0.5886, -0.03191, 0.0), (0.5845, -0.04539, 0.0), (0.5806, -0.06485, 0.0), (0.577, -0.08909, 0.0), (0.5734, -0.1169, 0.0), (0.5701, -0.1472, 0.0), (0.5669, -0.1787, 0.0), (0.5637, -0.2102, 0.0), (0.5607, -0.2406, 0.0), (0.5578, -0.2686, 0.0), (0.5549, -0.2931, 0.0), (0.5521, -0.3129, 0.0), (0.5493, -0.3268, 0.0), (0.5373, -0.3702, 0.0), (0.5244, -0.4133, 0.0), (0.5108, -0.4562, 0.0), (0.4965, -0.4989, 0.0), (0.4815, -0.5414, 0.0), (0.466, -0.5837, 0.0), (0.45, -0.6258, 0.0), (0.4337, -0.6678, 0.0), (0.417, -0.7097, 0.0), (0.4001, -0.7515, 0.0), (0.383, -0.7931, 0.0), (0.3658, -0.8348, 0.0), (0.36, -0.8553, 0.0), (0.3572, -0.8798, 0.0), (0.3566, -0.9071, 0.0), (0.3575, -0.9363, 0.0), (0.359, -0.9664, 0.0), (0.3604, -0.9963, 0.0), (0.3607, -1.025, 0.0), (0.3593, -1.052, 0.0), (0.3553, -1.075, 0.0), (0.348, -1.094, 0.0), (0.3364, -1.109, 0.0), (0.3199, -1.117, 0.0), (0.2915, -1.122, 0.0), (0.2547, -1.127, 0.0), (0.211, -1.132, 0.0), (0.1622, -1.136, 0.0), (0.11, -1.139, 0.0), (0.05608, -1.141, 0.0), (0.002173, -1.143, 0.0), (-0.05003, -1.144, 0.0), (-0.09883, -1.143, 0.0), (-0.1425, -1.141, 0.0), (-0.1794, -1.138, 0.0), (-0.2077, -1.133, 0.0), (-0.2188, -1.129, 0.0), (-0.2272, -1.123, 0.0), (-0.2332, -1.116, 0.0), (-0.2372, -1.108, 0.0), (-0.2396, -1.098, 0.0), (-0.2407, -1.087, 0.0), (-0.241, -1.075, 0.0), (-0.2407, -1.063, 0.0), (-0.2403, -1.051, 0.0), (-0.2402, -1.038, 0.0), (-0.2407, -1.025, 0.0)], [], [(0, 322, 321, 320, 319, 318, 317, 316, 315, 314, 313, 312, 311, 310, 309, 308, 307, 306, 305, 304, 303, 302, 301, 300, 299, 298, 297, 296, 295, 294, 293, 292, 291, 290, 289, 288, 287, 286, 285, 284, 283, 282, 281, 280, 279, 278, 277, 276, 275, 274, 273, 272, 271, 270, 269, 268, 267, 266, 265, 264, 263, 262, 261, 260, 259, 258, 257, 256, 255, 254, 253, 252, 251, 250, 249, 248, 247, 246, 245, 244, 243, 242, 241, 240, 239, 238, 237, 236, 235, 234, 233, 232, 231, 230, 229, 228, 227, 226, 225, 224, 223, 222, 221, 220, 219, 218, 217, 216, 215, 214, 213, 212, 211, 210, 209, 208, 207, 206, 205, 204, 203, 202, 201, 200, 199, 198, 197, 196, 195, 194, 193, 192, 191, 190, 189, 188, 187, 186, 185, 184, 183, 182, 181, 180, 179, 178, 177, 176, 175, 174, 173, 172, 171, 170, 169, 168, 167, 166, 165, 164, 163, 162, 161, 160, 159, 158, 157, 156, 155, 154, 153, 152, 151, 150, 149, 148, 147, 146, 145, 144, 143, 142, 141, 140, 139, 138, 137, 136, 135, 134, 133, 132, 131, 130, 129, 128, 127, 126, 125, 124, 123, 122, 121, 120, 119, 118, 117, 116, 115, 114, 113, 112, 111, 110, 109, 108, 107, 106, 105, 104, 103, 102, 101, 100, 99, 98, 97, 96, 95, 94, 93, 92, 91, 90, 89, 88, 87, 86, 85, 84, 83, 82, 81, 80, 79, 78, 77, 76, 75, 74, 73, 72, 71, 70, 69, 68, 67, 66, 65, 64, 63, 62, 61, 60, 59, 58, 57, 56, 55, 54, 53, 52, 51, 50, 49, 48, 47, 46, 45, 44, 43, 42, 41, 40, 39, 38, 37, 36, 35, 34, 33, 32, 31, 30, 29, 28, 27, 26, 25, 24, 23, 22, 21, 20, 19, 18, 17, 16, 15, 14, 13, 12, 11, 10, 9, 8, 7, 6, 5, 4, 3, 2, 1)])
me_mesh.materials.append(mat_semi)
me_mesh.materials.append(mat_hold)
me_mesh.update()
me_circle_008 = bpy.data.meshes.new('Circle.008')
me_circle_008.from_pydata([(0.0, 1.0, 0.0), (-0.04907, 0.9988, 0.0), (-0.09802, 0.9952, 0.0), (-0.1467, 0.9892, 0.0), (-0.1951, 0.9808, 0.0), (-0.243, 0.97, 0.0), (-0.2903, 0.9569, 0.0), (-0.3369, 0.9415, 0.0), (-0.3827, 0.9239, 0.0), (-0.4276, 0.904, 0.0), (-0.4714, 0.8819, 0.0), (-0.5141, 0.8577, 0.0), (-0.5556, 0.8315, 0.0), (-0.5957, 0.8032, 0.0), (-0.6344, 0.773, 0.0), (-0.6716, 0.741, 0.0), (-0.7071, 0.7071, 0.0), (-0.741, 0.6716, 0.0), (-0.773, 0.6344, 0.0), (-0.8032, 0.5957, 0.0), (-0.8315, 0.5556, 0.0), (-0.8577, 0.5141, 0.0), (-0.8819, 0.4714, 0.0), (-0.904, 0.4276, 0.0), (-0.9239, 0.3827, 0.0), (-0.9415, 0.3369, 0.0), (-0.9569, 0.2903, 0.0), (-0.97, 0.243, 0.0), (-0.9808, 0.1951, 0.0), (-0.9892, 0.1467, 0.0), (-0.9952, 0.09802, 0.0), (-0.9988, 0.04907, 0.0), (-1.0, 0.0, 0.0), (-0.9988, -0.04907, 0.0), (-0.9952, -0.09802, 0.0), (-0.9892, -0.1467, 0.0), (-0.9808, -0.1951, 0.0), (-0.97, -0.243, 0.0), (-0.9569, -0.2903, 0.0), (-0.9415, -0.3369, 0.0), (-0.9239, -0.3827, 0.0), (-0.904, -0.4276, 0.0), (-0.8819, -0.4714, 0.0), (-0.8577, -0.5141, 0.0), (-0.8315, -0.5556, 0.0), (-0.8032, -0.5957, 0.0), (-0.773, -0.6344, 0.0), (-0.741, -0.6716, 0.0), (-0.7071, -0.7071, 0.0), (-0.6716, -0.741, 0.0), (-0.6344, -0.773, 0.0), (-0.5957, -0.8032, 0.0), (-0.5556, -0.8315, 0.0), (-0.5141, -0.8577, 0.0), (-0.4714, -0.8819, 0.0), (-0.4276, -0.904, 0.0), (-0.3827, -0.9239, 0.0), (-0.3369, -0.9415, 0.0), (-0.2903, -0.9569, 0.0), (-0.243, -0.97, 0.0), (-0.1951, -0.9808, 0.0), (-0.1467, -0.9892, 0.0), (-0.09802, -0.9952, 0.0), (-0.04907, -0.9988, 0.0), (0.0, -1.0, 0.0), (0.04907, -0.9988, 0.0), (0.09802, -0.9952, 0.0), (0.1467, -0.9892, 0.0), (0.1951, -0.9808, 0.0), (0.243, -0.97, 0.0), (0.2903, -0.9569, 0.0), (0.3369, -0.9415, 0.0), (0.3827, -0.9239, 0.0), (0.4276, -0.904, 0.0), (0.4714, -0.8819, 0.0), (0.5141, -0.8577, 0.0), (0.5556, -0.8315, 0.0), (0.5957, -0.8032, 0.0), (0.6344, -0.773, 0.0), (0.6716, -0.741, 0.0), (0.7071, -0.7071, 0.0), (0.741, -0.6716, 0.0), (0.773, -0.6344, 0.0), (0.8032, -0.5957, 0.0), (0.8315, -0.5556, 0.0), (0.8577, -0.5141, 0.0), (0.8819, -0.4714, 0.0), (0.904, -0.4276, 0.0), (0.9239, -0.3827, 0.0), (0.9415, -0.3369, 0.0), (0.9569, -0.2903, 0.0), (0.97, -0.243, 0.0), (0.9808, -0.1951, 0.0), (0.9892, -0.1467, 0.0), (0.9952, -0.09802, 0.0), (0.9988, -0.04907, 0.0), (1.0, 0.0, 0.0), (0.9988, 0.04907, 0.0), (0.9952, 0.09802, 0.0), (0.9892, 0.1467, 0.0), (0.9808, 0.1951, 0.0), (0.97, 0.243, 0.0), (0.9569, 0.2903, 0.0), (0.9415, 0.3369, 0.0), (0.9239, 0.3827, 0.0), (0.904, 0.4276, 0.0), (0.8819, 0.4714, 0.0), (0.8577, 0.5141, 0.0), (0.8315, 0.5556, 0.0), (0.8032, 0.5957, 0.0), (0.773, 0.6344, 0.0), (0.741, 0.6716, 0.0), (0.7071, 0.7071, 0.0), (0.6716, 0.741, 0.0), (0.6344, 0.773, 0.0), (0.5957, 0.8032, 0.0), (0.5556, 0.8315, 0.0), (0.5141, 0.8577, 0.0), (0.4714, 0.8819, 0.0), (0.4276, 0.904, 0.0), (0.3827, 0.9239, 0.0), (0.3369, 0.9415, 0.0), (0.2903, 0.9569, 0.0), (0.243, 0.97, 0.0), (0.1951, 0.9808, 0.0), (0.1467, 0.9892, 0.0), (0.09802, 0.9952, 0.0), (0.04907, 0.9988, 0.0), (-0.03945, 0.803, 0.0), (0.0, 0.8039, 0.0), (-0.0788, 0.8001, 0.0), (-0.118, 0.7952, 0.0), (-0.1568, 0.7885, 0.0), (-0.1953, 0.7798, 0.0), (-0.2334, 0.7693, 0.0), (-0.2708, 0.7569, 0.0), (-0.3077, 0.7427, 0.0), (-0.3437, 0.7267, 0.0), (-0.379, 0.709, 0.0), (-0.4133, 0.6896, 0.0), (-0.4466, 0.6684, 0.0), (-0.4789, 0.6457, 0.0), (-0.51, 0.6214, 0.0), (-0.5399, 0.5957, 0.0), (-0.5685, 0.5685, 0.0), (-0.5957, 0.5399, 0.0), (-0.6214, 0.51, 0.0), (-0.6457, 0.4789, 0.0), (-0.6684, 0.4466, 0.0), (-0.6896, 0.4133, 0.0), (-0.709, 0.379, 0.0), (-0.7267, 0.3437, 0.0), (-0.7427, 0.3077, 0.0), (-0.7569, 0.2708, 0.0), (-0.7693, 0.2334, 0.0), (-0.7798, 0.1953, 0.0), (-0.7885, 0.1568, 0.0), (-0.7952, 0.118, 0.0), (-0.8001, 0.0788, 0.0), (-0.803, 0.03945, 0.0), (-0.8039, 0.0, 0.0), (-0.803, -0.03945, 0.0), (-0.8001, -0.0788, 0.0), (-0.7952, -0.118, 0.0), (-0.7885, -0.1568, 0.0), (-0.7798, -0.1953, 0.0), (-0.7693, -0.2334, 0.0), (-0.7569, -0.2708, 0.0), (-0.7427, -0.3077, 0.0), (-0.7267, -0.3437, 0.0), (-0.709, -0.379, 0.0), (-0.6896, -0.4133, 0.0), (-0.6684, -0.4466, 0.0), (-0.6457, -0.4789, 0.0), (-0.6214, -0.51, 0.0), (-0.5957, -0.5399, 0.0), (-0.5685, -0.5685, 0.0), (-0.5399, -0.5957, 0.0), (-0.51, -0.6214, 0.0), (-0.4789, -0.6457, 0.0), (-0.4466, -0.6684, 0.0), (-0.4133, -0.6896, 0.0), (-0.379, -0.709, 0.0), (-0.3437, -0.7267, 0.0), (-0.3077, -0.7427, 0.0), (-0.2708, -0.7569, 0.0), (-0.2334, -0.7693, 0.0), (-0.1953, -0.7798, 0.0), (-0.1568, -0.7885, 0.0), (-0.118, -0.7952, 0.0), (-0.0788, -0.8001, 0.0), (-0.03945, -0.803, 0.0), (0.0, -0.8039, 0.0), (0.03945, -0.803, 0.0), (0.0788, -0.8001, 0.0), (0.118, -0.7952, 0.0), (0.1568, -0.7885, 0.0), (0.1953, -0.7798, 0.0), (0.2334, -0.7693, 0.0), (0.2708, -0.7569, 0.0), (0.3077, -0.7427, 0.0), (0.3437, -0.7267, 0.0), (0.379, -0.709, 0.0), (0.4133, -0.6896, 0.0), (0.4466, -0.6684, 0.0), (0.4789, -0.6457, 0.0), (0.51, -0.6214, 0.0), (0.5399, -0.5957, 0.0), (0.5685, -0.5685, 0.0), (0.5957, -0.5399, 0.0), (0.6214, -0.51, 0.0), (0.6457, -0.4789, 0.0), (0.6684, -0.4466, 0.0), (0.6896, -0.4133, 0.0), (0.709, -0.379, 0.0), (0.7267, -0.3437, 0.0), (0.7427, -0.3077, 0.0), (0.7569, -0.2708, 0.0), (0.7693, -0.2334, 0.0), (0.7798, -0.1953, 0.0), (0.7885, -0.1568, 0.0), (0.7952, -0.118, 0.0), (0.8001, -0.0788, 0.0), (0.803, -0.03945, 0.0), (0.8039, 0.0, 0.0), (0.803, 0.03945, 0.0), (0.8001, 0.0788, 0.0), (0.7952, 0.118, 0.0), (0.7885, 0.1568, 0.0), (0.7798, 0.1953, 0.0), (0.7693, 0.2334, 0.0), (0.7569, 0.2708, 0.0), (0.7427, 0.3077, 0.0), (0.7267, 0.3437, 0.0), (0.709, 0.379, 0.0), (0.6896, 0.4133, 0.0), (0.6684, 0.4466, 0.0), (0.6457, 0.4789, 0.0), (0.6214, 0.51, 0.0), (0.5957, 0.5399, 0.0), (0.5685, 0.5685, 0.0), (0.5399, 0.5957, 0.0), (0.51, 0.6214, 0.0), (0.4789, 0.6457, 0.0), (0.4466, 0.6684, 0.0), (0.4133, 0.6896, 0.0), (0.379, 0.709, 0.0), (0.3437, 0.7267, 0.0), (0.3077, 0.7427, 0.0), (0.2708, 0.7569, 0.0), (0.2334, 0.7693, 0.0), (0.1953, 0.7798, 0.0), (0.1568, 0.7885, 0.0), (0.118, 0.7952, 0.0), (0.0788, 0.8001, 0.0), (0.03945, 0.803, 0.0)], [], [(128, 129, 0, 1), (130, 128, 1, 2), (131, 130, 2, 3), (132, 131, 3, 4), (133, 132, 4, 5), (134, 133, 5, 6), (135, 134, 6, 7), (136, 135, 7, 8), (137, 136, 8, 9), (138, 137, 9, 10), (139, 138, 10, 11), (140, 139, 11, 12), (141, 140, 12, 13), (142, 141, 13, 14), (143, 142, 14, 15), (144, 143, 15, 16), (145, 144, 16, 17), (146, 145, 17, 18), (147, 146, 18, 19), (148, 147, 19, 20), (149, 148, 20, 21), (150, 149, 21, 22), (151, 150, 22, 23), (152, 151, 23, 24), (153, 152, 24, 25), (154, 153, 25, 26), (155, 154, 26, 27), (156, 155, 27, 28), (157, 156, 28, 29), (158, 157, 29, 30), (159, 158, 30, 31), (160, 159, 31, 32), (161, 160, 32, 33), (162, 161, 33, 34), (163, 162, 34, 35), (164, 163, 35, 36), (165, 164, 36, 37), (166, 165, 37, 38), (167, 166, 38, 39), (168, 167, 39, 40), (169, 168, 40, 41), (170, 169, 41, 42), (171, 170, 42, 43), (172, 171, 43, 44), (173, 172, 44, 45), (174, 173, 45, 46), (175, 174, 46, 47), (176, 175, 47, 48), (177, 176, 48, 49), (178, 177, 49, 50), (179, 178, 50, 51), (180, 179, 51, 52), (181, 180, 52, 53), (182, 181, 53, 54), (183, 182, 54, 55), (184, 183, 55, 56), (185, 184, 56, 57), (186, 185, 57, 58), (187, 186, 58, 59), (188, 187, 59, 60), (189, 188, 60, 61), (190, 189, 61, 62), (191, 190, 62, 63), (192, 191, 63, 64), (193, 192, 64, 65), (194, 193, 65, 66), (195, 194, 66, 67), (196, 195, 67, 68), (197, 196, 68, 69), (198, 197, 69, 70), (199, 198, 70, 71), (200, 199, 71, 72), (201, 200, 72, 73), (202, 201, 73, 74), (203, 202, 74, 75), (204, 203, 75, 76), (205, 204, 76, 77), (206, 205, 77, 78), (207, 206, 78, 79), (208, 207, 79, 80), (209, 208, 80, 81), (210, 209, 81, 82), (211, 210, 82, 83), (212, 211, 83, 84), (213, 212, 84, 85), (214, 213, 85, 86), (215, 214, 86, 87), (216, 215, 87, 88), (217, 216, 88, 89), (218, 217, 89, 90), (219, 218, 90, 91), (220, 219, 91, 92), (221, 220, 92, 93), (222, 221, 93, 94), (223, 222, 94, 95), (224, 223, 95, 96), (225, 224, 96, 97), (226, 225, 97, 98), (227, 226, 98, 99), (228, 227, 99, 100), (229, 228, 100, 101), (230, 229, 101, 102), (231, 230, 102, 103), (232, 231, 103, 104), (233, 232, 104, 105), (234, 233, 105, 106), (235, 234, 106, 107), (236, 235, 107, 108), (237, 236, 108, 109), (238, 237, 109, 110), (239, 238, 110, 111), (240, 239, 111, 112), (241, 240, 112, 113), (242, 241, 113, 114), (243, 242, 114, 115), (244, 243, 115, 116), (245, 244, 116, 117), (246, 245, 117, 118), (247, 246, 118, 119), (248, 247, 119, 120), (249, 248, 120, 121), (250, 249, 121, 122), (251, 250, 122, 123), (252, 251, 123, 124), (253, 252, 124, 125), (254, 253, 125, 126), (255, 254, 126, 127), (129, 255, 127, 0)])
_uv = me_circle_008.uv_layers.new(name='UVMap')
_uv.uv.foreach_set('vector', [0.0, 0.0, 0.0, 0.0, 0.0, 0.0, 0.0, 0.0, 0.0, 0.0, 0.0, 0.0, 0.0, 0.0, 0.0, 0.0, 0.0, 0.0, 0.0, 0.0, 0.0, 0.0, 0.0, 0.0, 0.0, 0.0, 0.0, 0.0, 0.0, 0.0, 0.0, 0.0, 0.0, 0.0, 0.0, 0.0, 0.0, 0.0, 0.0, 0.0, 0.0, 0.0, 0.0, 0.0, 0.0, 0.0, 0.0, 0.0, 0.0, 0.0, 0.0, 0.0, 0.0, 0.0, 0.0, 0.0, 0.0, 0.0, 0.0, 0.0, 0.0, 0.0, 0.0, 0.0, 0.0, 0.0, 0.0, 0.0, 0.0, 0.0, 0.0, 0.0, 0.0, 0.0, 0.0, 0.0, 0.0, 0.0, 0.0, 0.0, 0.0, 0.0, 0.0, 0.0, 0.0, 0.0, 0.0, 0.0, 0.0, 0.0, 0.0, 0.0, 0.0, 0.0, 0.0, 0.0, 0.0, 0.0, 0.0, 0.0, 0.0, 0.0, 0.0, 0.0, 0.0, 0.0, 0.0, 0.0, 0.0, 0.0, 0.0, 0.0, 0.0, 0.0, 0.0, 0.0, 0.0, 0.0, 0.0, 0.0, 0.0, 0.0, 0.0, 0.0, 0.0, 0.0, 0.0, 0.0, 0.0, 0.0, 0.0, 0.0, 0.0, 0.0, 0.0, 0.0, 0.0, 0.0, 0.0, 0.0, 0.0, 0.0, 0.0, 0.0, 0.0, 0.0, 0.0, 0.0, 0.0, 0.0, 0.0, 0.0, 0.0, 0.0, 0.0, 0.0, 0.0, 0.0, 0.0, 0.0, 0.0, 0.0, 0.0, 0.0, 0.0, 0.0, 0.0, 0.0, 0.0, 0.0, 0.0, 0.0, 0.0, 0.0, 0.0, 0.0, 0.0, 0.0, 0.0, 0.0, 0.0, 0.0, 0.0, 0.0, 0.0, 0.0, 0.0, 0.0, 0.0, 0.0, 0.0, 0.0, 0.0, 0.0, 0.0, 0.0, 0.0, 0.0, 0.0, 0.0, 0.0, 0.0, 0.0, 0.0, 0.0, 0.0, 0.0, 0.0, 0.0, 0.0, 0.0, 0.0, 0.0, 0.0, 0.0, 0.0, 0.0, 0.0, 0.0, 0.0, 0.0, 0.0, 0.0, 0.0, 0.0, 0.0, 0.0, 0.0, 0.0, 0.0, 0.0, 0.0, 0.0, 0.0, 0.0, 0.0, 0.0, 0.0, 0.0, 0.0, 0.0, 0.0, 0.0, 0.0, 0.0, 0.0, 0.0, 0.0, 0.0, 0.0, 0.0, 0.0, 0.0, 0.0, 0.0, 0.0, 0.0, 0.0, 0.0, 0.0, 0.0, 0.0, 0.0, 0.0, 0.0, 0.0, 0.0, 0.0, 0.0, 0.0, 0.0, 0.0, 0.0, 0.0, 0.0, 0.0, 0.0, 0.0, 0.0, 0.0, 0.0, 0.0, 0.0, 0.0, 0.0, 0.0, 0.0, 0.0, 0.0, 0.0, 0.0, 0.0, 0.0, 0.0, 0.0, 0.0, 0.0, 0.0, 0.0, 0.0, 0.0, 0.0, 0.0, 0.0, 0.0, 0.0, 0.0, 0.0, 0.0, 0.0, 0.0, 0.0, 0.0, 0.0, 0.0, 0.0, 0.0, 0.0, 0.0, 0.0, 0.0, 0.0, 0.0, 0.0, 0.0, 0.0, 0.0, 0.0, 0.0, 0.0, 0.0, 0.0, 0.0, 0.0, 0.0, 0.0, 0.0, 0.0, 0.0, 0.0, 0.0, 0.0, 0.0, 0.0, 0.0, 0.0, 0.0, 0.0, 0.0, 0.0, 0.0, 0.0, 0.0, 0.0, 0.0, 0.0, 0.0, 0.0, 0.0, 0.0, 0.0, 0.0, 0.0, 0.0, 0.0, 0.0, 0.0, 0.0, 0.0, 0.0, 0.0, 0.0, 0.0, 0.0, 0.0, 0.0, 0.0, 0.0, 0.0, 0.0, 0.0, 0.0, 0.0, 0.0, 0.0, 0.0, 0.0, 0.0, 0.0, 0.0, 0.0, 0.0, 0.0, 0.0, 0.0, 0.0, 0.0, 0.0, 0.0, 0.0, 0.0, 0.0, 0.0, 0.0, 0.0, 0.0, 0.0, 0.0, 0.0, 0.0, 0.0, 0.0, 0.0, 0.0, 0.0, 0.0, 0.0, 0.0, 0.0, 0.0, 0.0, 0.0, 0.0, 0.0, 0.0, 0.0, 0.0, 0.0, 0.0, 0.0, 0.0, 0.0, 0.0, 0.0, 0.0, 0.0, 0.0, 0.0, 0.0, 0.0, 0.0, 0.0, 0.0, 0.0, 0.0, 0.0, 0.0, 0.0, 0.0, 0.0, 0.0, 0.0, 0.0, 0.0, 0.0, 0.0, 0.0, 0.0, 0.0, 0.0, 0.0, 0.0, 0.0, 0.0, 0.0, 0.0, 0.0, 0.0, 0.0, 0.0, 0.0, 0.0, 0.0, 0.0, 0.0, 0.0, 0.0, 0.0, 0.0, 0.0, 0.0, 0.0, 0.0, 0.0, 0.0, 0.0, 0.0, 0.0, 0.0, 0.0, 0.0, 0.0, 0.0, 0.0, 0.0, 0.0, 0.0, 0.0, 0.0, 0.0, 0.0, 0.0, 0.0, 0.0, 0.0, 0.0, 0.0, 0.0, 0.0, 0.0, 0.0, 0.0, 0.0, 0.0, 0.0, 0.0, 0.0, 0.0, 0.0, 0.0, 0.0, 0.0, 0.0, 0.0, 0.0, 0.0, 0.0, 0.0, 0.0, 0.0, 0.0, 0.0, 0.0, 0.0, 0.0, 0.0, 0.0, 0.0, 0.0, 0.0, 0.0, 0.0, 0.0, 0.0, 0.0, 0.0, 0.0, 0.0, 0.0, 0.0, 0.0, 0.0, 0.0, 0.0, 0.0, 0.0, 0.0, 0.0, 0.0, 0.0, 0.0, 0.0, 0.0, 0.0, 0.0, 0.0, 0.0, 0.0, 0.0, 0.0, 0.0, 0.0, 0.0, 0.0, 0.0, 0.0, 0.0, 0.0, 0.0, 0.0, 0.0, 0.0, 0.0, 0.0, 0.0, 0.0, 0.0, 0.0, 0.0, 0.0, 0.0, 0.0, 0.0, 0.0, 0.0, 0.0, 0.0, 0.0, 0.0, 0.0, 0.0, 0.0, 0.0, 0.0, 0.0, 0.0, 0.0, 0.0, 0.0, 0.0, 0.0, 0.0, 0.0, 0.0, 0.0, 0.0, 0.0, 0.0, 0.0, 0.0, 0.0, 0.0, 0.0, 0.0, 0.0, 0.0, 0.0, 0.0, 0.0, 0.0, 0.0, 0.0, 0.0, 0.0, 0.0, 0.0, 0.0, 0.0, 0.0, 0.0, 0.0, 0.0, 0.0, 0.0, 0.0, 0.0, 0.0, 0.0, 0.0, 0.0, 0.0, 0.0, 0.0, 0.0, 0.0, 0.0, 0.0, 0.0, 0.0, 0.0, 0.0, 0.0, 0.0, 0.0, 0.0, 0.0, 0.0, 0.0, 0.0, 0.0, 0.0, 0.0, 0.0, 0.0, 0.0, 0.0, 0.0, 0.0, 0.0, 0.0, 0.0, 0.0, 0.0, 0.0, 0.0, 0.0, 0.0, 0.0, 0.0, 0.0, 0.0, 0.0, 0.0, 0.0, 0.0, 0.0, 0.0, 0.0, 0.0, 0.0, 0.0, 0.0, 0.0, 0.0, 0.0, 0.0, 0.0, 0.0, 0.0, 0.0, 0.0, 0.0, 0.0, 0.0, 0.0, 0.0, 0.0, 0.0, 0.0, 0.0, 0.0, 0.0, 0.0, 0.0, 0.0, 0.0, 0.0, 0.0, 0.0, 0.0, 0.0, 0.0, 0.0, 0.0, 0.0, 0.0, 0.0, 0.0, 0.0, 0.0, 0.0, 0.0, 0.0, 0.0, 0.0, 0.0, 0.0, 0.0, 0.0, 0.0, 0.0, 0.0, 0.0, 0.0, 0.0, 0.0, 0.0, 0.0, 0.0, 0.0, 0.0, 0.0, 0.0, 0.0, 0.0, 0.0, 0.0, 0.0, 0.0, 0.0, 0.0, 0.0, 0.0, 0.0, 0.0, 0.0, 0.0, 0.0, 0.0, 0.0, 0.0, 0.0, 0.0, 0.0, 0.0, 0.0, 0.0, 0.0, 0.0, 0.0, 0.0, 0.0, 0.0, 0.0, 0.0, 0.0, 0.0, 0.0, 0.0, 0.0, 0.0, 0.0, 0.0, 0.0, 0.0, 0.0, 0.0, 0.0, 0.0, 0.0, 0.0, 0.0, 0.0, 0.0, 0.0, 0.0, 0.0, 0.0, 0.0, 0.0, 0.0, 0.0, 0.0, 0.0, 0.0, 0.0, 0.0, 0.0, 0.0, 0.0, 0.0, 0.0, 0.0, 0.0, 0.0, 0.0, 0.0, 0.0, 0.0, 0.0, 0.0, 0.0, 0.0, 0.0, 0.0, 0.0, 0.0, 0.0, 0.0, 0.0, 0.0, 0.0, 0.0, 0.0, 0.0, 0.0, 0.0, 0.0, 0.0, 0.0, 0.0, 0.0, 0.0, 0.0, 0.0, 0.0, 0.0, 0.0, 0.0, 0.0, 0.0, 0.0, 0.0, 0.0, 0.0, 0.0, 0.0, 0.0, 0.0, 0.0, 0.0, 0.0, 0.0, 0.0, 0.0, 0.0, 0.0, 0.0, 0.0, 0.0, 0.0, 0.0, 0.0, 0.0, 0.0, 0.0, 0.0, 0.0, 0.0, 0.0, 0.0, 0.0, 0.0, 0.0, 0.0, 0.0, 0.0, 0.0, 0.0, 0.0, 0.0, 0.0, 0.0, 0.0, 0.0, 0.0, 0.0, 0.0, 0.0, 0.0, 0.0, 0.0, 0.0, 0.0, 0.0, 0.0, 0.0, 0.0, 0.0, 0.0, 0.0, 0.0, 0.0, 0.0, 0.0, 0.0, 0.0, 0.0, 0.0, 0.0, 0.0, 0.0, 0.0, 0.0, 0.0, 0.0, 0.0, 0.0, 0.0, 0.0, 0.0, 0.0, 0.0, 0.0, 0.0, 0.0, 0.0, 0.0, 0.0, 0.0, 0.0, 0.0, 0.0, 0.0, 0.0, 0.0, 0.0, 0.0, 0.0, 0.0, 0.0, 0.0, 0.0, 0.0, 0.0, 0.0, 0.0, 0.0, 0.0, 0.0, 0.0, 0.0, 0.0, 0.0, 0.0, 0.0, 0.0, 0.0, 0.0, 0.0, 0.0, 0.0, 0.0, 0.0, 0.0, 0.0, 0.0, 0.0, 0.0, 0.0, 0.0, 0.0, 0.0, 0.0, 0.0, 0.0, 0.0, 0.0, 0.0, 0.0, 0.0, 0.0, 0.0, 0.0, 0.0, 0.0, 0.0, 0.0, 0.0, 0.0, 0.0, 0.0, 0.0, 0.0])
me_circle_008.materials.append(mat_white)
me_circle_008.update()
me_plane_028 = bpy.data.meshes.new('Plane.028')
me_plane_028.from_pydata([(-2.0, -0.1, 0.0), (2.0, -0.1, 0.0), (-2.0, 0.1, 0.0), (2.0, 0.1, 0.0)], [], [(0, 1, 3, 2)])
_uv = me_plane_028.uv_layers.new(name='UVMap')
_uv.uv.foreach_set('vector', [0.0, 0.0, 1.0, 0.0, 1.0, 1.0, 0.0, 1.0])
me_plane_028.materials.append(mat_white)
me_plane_028.update()

# ---- curves / text
cu_b_ziercurve = bpy.data.curves.new('BézierCurve', 'CURVE')
cu_b_ziercurve.dimensions = '3D'
_sp = cu_b_ziercurve.splines.new('BEZIER'); _sp.bezier_points.add(2)
_sp.bezier_points.foreach_set('co', [-0.5897, -0.4977, 0.0, 0.5158, 0.3867, 0.0, 1.367, 1.628, 0.0])
_sp.bezier_points.foreach_set('handle_left', [-0.7237, -1.192, 0.0, -0.05765, 1.37, 0.0, 1.222, 0.638, 0.0])
_sp.bezier_points.foreach_set('handle_right', [-0.4524, 0.2143, 0.0, 0.9149, -0.2979, 0.0, 1.511, 2.617, 0.0])
for _p, _l, _r in zip(_sp.bezier_points, ['ALIGNED', 'ALIGNED', 'ALIGNED'], ['ALIGNED', 'ALIGNED', 'ALIGNED']): _p.handle_left_type = _l; _p.handle_right_type = _r
_sp.order_u = 0
_sp.order_v = 0
_sp.resolution_u = 64
cu_b_ziercurve.materials.append(mat_white)
cu_b_ziercurve.use_path = True
cu_b_ziercurve.bevel_depth = 0.077
cu_b_ziercurve.resolution_u = 64
cu_b_ziercurve.fill_mode = 'FULL'
txt_text = bpy.data.curves.new('Text', 'FONT')
txt_text.dimensions = '2D'
txt_text.body = 'f'
txt_text.materials.append(mat_white)
txt_text_001 = bpy.data.curves.new('Text.001', 'FONT')
txt_text_001.dimensions = '2D'
txt_text_001.body = '1'
txt_text_001.materials.append(mat_white)
txt_text_002 = bpy.data.curves.new('Text.002', 'FONT')
txt_text_002.dimensions = '2D'
txt_text_002.body = 'f'
txt_text_002.materials.append(mat_white)
txt_text_003 = bpy.data.curves.new('Text.003', 'FONT')
txt_text_003.dimensions = '2D'
txt_text_003.body = '2'
txt_text_003.materials.append(mat_white)
cu_b_ziercurve_001 = bpy.data.curves.new('BézierCurve.001', 'CURVE')
cu_b_ziercurve_001.dimensions = '3D'
_sp = cu_b_ziercurve_001.splines.new('BEZIER'); _sp.bezier_points.add(2)
_sp.bezier_points.foreach_set('co', [1.668, -0.7449, 0.0, 0.0009425, 1.168, 0.0, -1.743, -0.7308, 0.0])
_sp.bezier_points.foreach_set('handle_left', [2.325, -0.7449, 0.0, 0.4815, 1.168, 0.0, -1.003, -0.7308, 0.0])
_sp.bezier_points.foreach_set('handle_right', [1.01, -0.7449, 0.0, -0.4796, 1.168, 0.0, -2.482, -0.7308, 0.0])
for _p, _l, _r in zip(_sp.bezier_points, ['ALIGNED', 'ALIGNED', 'ALIGNED'], ['ALIGNED', 'ALIGNED', 'ALIGNED']): _p.handle_left_type = _l; _p.handle_right_type = _r
_sp.order_v = 0
_sp.resolution_u = 64
_sp.resolution_v = 0
_sp.use_endpoint_u = True
_sp.use_bezier_u = True
cu_b_ziercurve_001.materials.append(mat_white)
cu_b_ziercurve_001.use_path = True
cu_b_ziercurve_001.bevel_depth = 0.045
cu_b_ziercurve_001.resolution_u = 64
cu_b_ziercurve_001.fill_mode = 'FULL'
cu_b_ziercurve_002 = bpy.data.curves.new('BézierCurve.002', 'CURVE')
cu_b_ziercurve_002.dimensions = '3D'
_sp = cu_b_ziercurve_002.splines.new('BEZIER'); _sp.bezier_points.add(2)
_sp.bezier_points.foreach_set('co', [-0.5897, -0.4977, 0.0, 0.5158, 0.3867, 0.0, 1.367, 1.628, 0.0])
_sp.bezier_points.foreach_set('handle_left', [-0.7237, -1.192, 0.0, -0.05765, 1.37, 0.0, 1.222, 0.638, 0.0])
_sp.bezier_points.foreach_set('handle_right', [-0.4524, 0.2143, 0.0, 0.9149, -0.2979, 0.0, 1.511, 2.617, 0.0])
for _p, _l, _r in zip(_sp.bezier_points, ['ALIGNED', 'ALIGNED', 'ALIGNED'], ['ALIGNED', 'ALIGNED', 'ALIGNED']): _p.handle_left_type = _l; _p.handle_right_type = _r
_sp.order_u = 0
_sp.order_v = 0
_sp.resolution_u = 64
cu_b_ziercurve_002.materials.append(mat_white)
cu_b_ziercurve_002.use_path = True
cu_b_ziercurve_002.bevel_depth = 0.077
cu_b_ziercurve_002.resolution_u = 64
cu_b_ziercurve_002.fill_mode = 'FULL'
cu_b_ziercurve_003 = bpy.data.curves.new('BézierCurve.003', 'CURVE')
cu_b_ziercurve_003.dimensions = '3D'
_sp = cu_b_ziercurve_003.splines.new('BEZIER'); _sp.bezier_points.add(2)
_sp.bezier_points.foreach_set('co', [-0.5897, -0.4977, 0.0, 0.5158, 0.3867, 0.0, 1.367, 1.628, 0.0])
_sp.bezier_points.foreach_set('handle_left', [-0.7237, -1.192, 0.0, -0.05765, 1.37, 0.0, 1.222, 0.638, 0.0])
_sp.bezier_points.foreach_set('handle_right', [-0.4524, 0.2143, 0.0, 0.9149, -0.2979, 0.0, 1.511, 2.617, 0.0])
for _p, _l, _r in zip(_sp.bezier_points, ['ALIGNED', 'ALIGNED', 'ALIGNED'], ['ALIGNED', 'ALIGNED', 'ALIGNED']): _p.handle_left_type = _l; _p.handle_right_type = _r
_sp.order_u = 0
_sp.order_v = 0
_sp.resolution_u = 64
cu_b_ziercurve_003.materials.append(mat_white)
cu_b_ziercurve_003.use_path = True
cu_b_ziercurve_003.bevel_depth = 0.077
cu_b_ziercurve_003.resolution_u = 64
cu_b_ziercurve_003.fill_mode = 'FULL'
cu_b_ziercurve_004 = bpy.data.curves.new('BézierCurve.004', 'CURVE')
cu_b_ziercurve_004.dimensions = '3D'
_sp = cu_b_ziercurve_004.splines.new('BEZIER'); _sp.bezier_points.add(2)
_sp.bezier_points.foreach_set('co', [-0.5897, -0.4977, 0.0, 0.5158, 0.3867, 0.0, 1.367, 1.628, 0.0])
_sp.bezier_points.foreach_set('handle_left', [-0.7237, -1.192, 0.0, -0.05765, 1.37, 0.0, 1.222, 0.638, 0.0])
_sp.bezier_points.foreach_set('handle_right', [-0.4524, 0.2143, 0.0, 0.9149, -0.2979, 0.0, 1.511, 2.617, 0.0])
for _p, _l, _r in zip(_sp.bezier_points, ['ALIGNED', 'ALIGNED', 'ALIGNED'], ['ALIGNED', 'ALIGNED', 'ALIGNED']): _p.handle_left_type = _l; _p.handle_right_type = _r
_sp.order_u = 0
_sp.order_v = 0
_sp.resolution_u = 64
cu_b_ziercurve_004.materials.append(mat_white)
cu_b_ziercurve_004.use_path = True
cu_b_ziercurve_004.bevel_depth = 0.077
cu_b_ziercurve_004.resolution_u = 64
cu_b_ziercurve_004.fill_mode = 'FULL'
cu_b_ziercurve_005 = bpy.data.curves.new('BézierCurve.005', 'CURVE')
cu_b_ziercurve_005.dimensions = '3D'
_sp = cu_b_ziercurve_005.splines.new('BEZIER'); _sp.bezier_points.add(6)
_sp.bezier_points.foreach_set('co', [-1.355, -1.501, 0.0, 0.2947, -1.354, 0.0, 1.068, -0.6005, 0.0, 0.7454, -0.1969, 0.0, 0.7903, 0.1619, 0.0, 1.585, 0.378, 0.0, 2.486, 0.5329, 0.0])
_sp.bezier_points.foreach_set('handle_left', [-2.059, -1.435, 0.0, -0.106, -1.592, 0.0, 1.047, -0.943, 0.0, 0.9207, -0.3314, 0.0, 0.5334, 0.07627, 0.0, 1.381, 0.3413, 0.0, 2.323, 0.5166, 0.0])
_sp.bezier_points.foreach_set('handle_right', [-0.6507, -1.568, 0.0, 0.6953, -1.115, 0.0, 1.088, -0.258, 0.0, 0.5701, -0.06235, 0.0, 1.047, 0.2475, 0.0, 1.789, 0.4147, 0.0, 2.649, 0.5492, 0.0])
for _p, _l, _r in zip(_sp.bezier_points, ['ALIGNED', 'ALIGNED', 'ALIGNED', 'ALIGNED', 'ALIGNED', 'ALIGNED', 'ALIGNED'], ['ALIGNED', 'ALIGNED', 'ALIGNED', 'ALIGNED', 'ALIGNED', 'ALIGNED', 'ALIGNED']): _p.handle_left_type = _l; _p.handle_right_type = _r
_sp.order_u = 0
_sp.order_v = 0
cu_b_ziercurve_005.materials.append(mat_white)
cu_b_ziercurve_005.use_path = True
cu_b_ziercurve_005.bevel_depth = 0.048
cu_b_ziercurve_005.fill_mode = 'FULL'
cu_b_ziercurve_006 = bpy.data.curves.new('BézierCurve.006', 'CURVE')
cu_b_ziercurve_006.dimensions = '3D'
_sp = cu_b_ziercurve_006.splines.new('BEZIER'); _sp.bezier_points.add(6)
_sp.bezier_points.foreach_set('co', [-1.372, -1.495, 0.0, 0.2862, -1.368, 0.0, 1.082, -0.5892, 0.0, 0.7483, -0.1233, 0.0, 0.7591, 0.244, 0.0, 1.667, 0.4827, 0.0, 2.597, 0.632, 0.0])
_sp.bezier_points.foreach_set('handle_left', [-2.076, -1.429, 0.0, -0.1145, -1.606, 0.0, 1.061, -0.9317, 0.0, 0.9236, -0.2578, 0.0, 0.5023, 0.1584, 0.0, 1.464, 0.446, 0.0, 2.434, 0.6157, 0.0])
_sp.bezier_points.foreach_set('handle_right', [-0.6677, -1.562, 0.0, 0.6869, -1.129, 0.0, 1.102, -0.2467, 0.0, 0.5729, 0.01126, 0.0, 1.016, 0.3296, 0.0, 1.871, 0.5194, 0.0, 2.76, 0.6483, 0.0])
for _p, _l, _r in zip(_sp.bezier_points, ['ALIGNED', 'ALIGNED', 'ALIGNED', 'ALIGNED', 'ALIGNED', 'ALIGNED', 'ALIGNED'], ['ALIGNED', 'ALIGNED', 'ALIGNED', 'ALIGNED', 'ALIGNED', 'ALIGNED', 'ALIGNED']): _p.handle_left_type = _l; _p.handle_right_type = _r
_sp.order_u = 0
_sp.order_v = 0
cu_b_ziercurve_006.materials.append(mat_white)
cu_b_ziercurve_006.use_path = True
cu_b_ziercurve_006.bevel_depth = 0.048
cu_b_ziercurve_006.fill_mode = 'FULL'
txt_text_004 = bpy.data.curves.new('Text.004', 'FONT')
txt_text_004.dimensions = '2D'
txt_text_004.body = '(x, y)'
txt_text_004.materials.append(mat_white)

# ---- objects
ob_camera = bpy.data.objects.new('Camera', cam_camera_001)
ob_cube = bpy.data.objects.new('Cube', me_cube_001)
ob_cube_001 = bpy.data.objects.new('Cube.001', me_cube_002)
ob_plane = bpy.data.objects.new('Plane', me_plane)
ob_plane_001 = bpy.data.objects.new('Plane.001', me_plane_001)
ob_plane_002 = bpy.data.objects.new('Plane.002', me_plane_002)
ob_plane_003 = bpy.data.objects.new('Plane.003', me_plane_003)
ob_plane_004 = bpy.data.objects.new('Plane.004', me_plane_004)
ob_plane_005 = bpy.data.objects.new('Plane.005', me_plane_005)
ob_b_ziercurve = bpy.data.objects.new('BézierCurve', cu_b_ziercurve)
ob_plane_006 = bpy.data.objects.new('Plane.006', me_plane_006)
ob_plane_007 = bpy.data.objects.new('Plane.007', me_plane_007)
ob_plane_008 = bpy.data.objects.new('Plane.008', me_plane_008)
ob_plane_009 = bpy.data.objects.new('Plane.009', me_plane_009)
ob_plane_010 = bpy.data.objects.new('Plane.010', me_plane_010)
ob_plane_011 = bpy.data.objects.new('Plane.011', me_plane_011)
ob_plane_012 = bpy.data.objects.new('Plane.012', me_plane_012)
ob_plane_013 = bpy.data.objects.new('Plane.013', me_plane_013)
ob_plane_014 = bpy.data.objects.new('Plane.014', me_plane_014)
ob_plane_015 = bpy.data.objects.new('Plane.015', me_plane_015)
ob_text = bpy.data.objects.new('Text', txt_text)
ob_text_001 = bpy.data.objects.new('Text.001', txt_text_001)
ob_text_002 = bpy.data.objects.new('Text.002', txt_text_002)
ob_text_003 = bpy.data.objects.new('Text.003', txt_text_003)
ob_circle_010 = bpy.data.objects.new('Circle.010', me_circle_010)
ob_plane_029 = bpy.data.objects.new('Plane.029', me_plane_029)
ob_plane_030 = bpy.data.objects.new('Plane.030', me_plane_030)
ob_plane_031 = bpy.data.objects.new('Plane.031', me_plane_031)
ob_plane_016 = bpy.data.objects.new('Plane.016', me_plane_016)
ob_plane_017 = bpy.data.objects.new('Plane.017', me_plane_017)
ob_plane_018 = bpy.data.objects.new('Plane.018', me_plane_018)
ob_plane_019 = bpy.data.objects.new('Plane.019', me_plane_019)
ob_b_ziercurve_001 = bpy.data.objects.new('BézierCurve.001', cu_b_ziercurve_001)
ob_plane_020 = bpy.data.objects.new('Plane.020', me_plane_020)
ob_circle = bpy.data.objects.new('Circle', me_circle)
ob_circle_001 = bpy.data.objects.new('Circle.001', me_circle_001)
ob_circle_002 = bpy.data.objects.new('Circle.002', me_circle_002)
ob_circle_003 = bpy.data.objects.new('Circle.003', me_circle_003)
ob_circle_004 = bpy.data.objects.new('Circle.004', me_circle_004)
ob_circle_005 = bpy.data.objects.new('Circle.005', me_circle_005)
ob_circle_006 = bpy.data.objects.new('Circle.006', me_circle_006)
ob_circle_007 = bpy.data.objects.new('Circle.007', me_circle_007)
ob_plane_021 = bpy.data.objects.new('Plane.021', me_plane_021)
ob_b_ziercurve_002 = bpy.data.objects.new('BézierCurve.002', cu_b_ziercurve_002)
ob_b_ziercurve_003 = bpy.data.objects.new('BézierCurve.003', cu_b_ziercurve_003)
ob_b_ziercurve_004 = bpy.data.objects.new('BézierCurve.004', cu_b_ziercurve_004)
ob_plane_022 = bpy.data.objects.new('Plane.022', me_plane_022)
ob_b_ziercurve_005 = bpy.data.objects.new('BézierCurve.005', cu_b_ziercurve_005)
ob_b_ziercurve_006 = bpy.data.objects.new('BézierCurve.006', cu_b_ziercurve_006)
ob_circle_008 = bpy.data.objects.new('Circle.008', me_circle_009)
ob_plane_023 = bpy.data.objects.new('Plane.023', me_plane_023)
ob_plane_024 = bpy.data.objects.new('Plane.024', me_plane_024)
ob_plane_025 = bpy.data.objects.new('Plane.025', me_plane_025)
ob_plane_026 = bpy.data.objects.new('Plane.026', me_plane_026)
ob_plane_027 = bpy.data.objects.new('Plane.027', me_plane_027)
ob_b_ziercurve_007 = bpy.data.objects.new('BézierCurve.007', me_mesh)
ob_text_004 = bpy.data.objects.new('Text.004', txt_text_004)
ob_circle_009 = bpy.data.objects.new('Circle.009', me_circle_008)
ob_plane_028 = bpy.data.objects.new('Plane.028', me_plane_028)

# ---- transforms, parenting, visibility, modifiers, constraints
ob_camera.location = (0.0, 0.0, 5.0)
ob_cube.location = (-1.238, -0.8278, 0.0)
ob_cube.rotation_euler = (0.0, 0.0, -0.7024)
_m = ob_cube.modifiers.new('Array', 'ARRAY')
_m.count = 6
_m.relative_offset_displace = (0.0, 4.0, 0.0)
ob_cube_001.location = (-1.288, -0.4201, 0.0)
ob_cube_001.rotation_euler = (0.0, 0.0, -0.7024)
_m = ob_cube_001.modifiers.new('Array', 'ARRAY')
_m.count = 6
_m.relative_offset_displace = (0.0, 4.0, 0.0)
ob_plane.location = (0.2186, -0.2926, 0.0)
ob_plane.rotation_euler = (0.0, -0.0, -0.7024)
ob_plane.scale = (0.3581, 1.0, 1.0)
_m = ob_plane.modifiers.new('Boolean', 'BOOLEAN')
_m.object = ob_cube
ob_plane_001.location = (-0.7405, 0.5191, 0.4356)
ob_plane_001.rotation_euler = (0.0, -0.0, -0.7024)
ob_plane_001.scale = (0.3581, 1.0, 1.0)
_m = ob_plane_001.modifiers.new('Boolean', 'BOOLEAN')
_m.object = ob_cube
ob_plane_002.location = (-1.924, -0.8789, 0.4356)
ob_plane_002.rotation_euler = (0.0, -0.0, -0.7024)
ob_plane_002.scale = (0.3581, 1.0, 1.0)
_m = ob_plane_002.modifiers.new('Boolean', 'BOOLEAN')
_m.object = ob_cube
ob_plane_003.location = (0.4438, 1.918, 0.4356)
ob_plane_003.rotation_euler = (0.0, -0.0, -0.7024)
ob_plane_003.scale = (0.3581, 1.0, 1.0)
_m = ob_plane_003.modifiers.new('Boolean', 'BOOLEAN')
_m.object = ob_cube
ob_plane_004.location = (-1.0, 0.0, 0.0)
ob_plane_005.location = (0.0, -1.0, 0.0)
ob_plane_005.rotation_euler = (0.0, -0.0, -1.571)
ob_b_ziercurve.location = (0.0, 0.0, 0.0)
ob_plane_006.location = (-1.0, 0.0, 0.0)
ob_plane_007.location = (0.0, -1.0, 0.0)
ob_plane_007.rotation_euler = (0.0, -0.0, -1.571)
ob_plane_008.location = (0.3221, -1.468, 0.0)
ob_plane_009.location = (-1.488, 0.2609, 0.0)
ob_plane_009.rotation_euler = (0.0, -0.0, -1.571)
ob_plane_010.location = (0.583, 1.631, 0.0)
ob_plane_010.rotation_euler = (0.0, -0.0, -3.142)
ob_plane_011.location = (-0.07475, 0.499, 0.0)
ob_plane_011.rotation_euler = (0.0, -0.0, -1.571)
ob_plane_011.scale = (1.099, 1.099, 1.099)
ob_plane_012.location = (-1.354, 0.4974, 0.0)
_m = ob_plane_012.modifiers.new('Array', 'ARRAY')
_m.count = 7
_m.relative_offset_displace = (4.73, 0.0, 0.0)
ob_plane_013.location = (0.0005871, -0.8043, 0.0)
ob_plane_013.rotation_euler = (0.0, -0.0, 0.7854)
ob_plane_013.scale = (0.1772, 0.1772, 0.1772)
ob_plane_014.location = (-1.0, 1.0, 0.0)
ob_plane_014.scale = (0.7, 0.7, 0.7)
ob_plane_014.hide_render = True
ob_plane_015.location = (-1.0, -1.0, 0.0)
ob_plane_015.scale = (0.7, 0.7, 0.7)
ob_plane_015.hide_render = True
ob_text.location = (0.8143, 0.5741, 0.0)
ob_text.scale = (1.546, 1.546, 1.546)
ob_text_001.location = (1.208, 0.3529, 0.0)
ob_text_001.scale = (0.72, 0.72, 0.72)
ob_text_002.location = (0.7729, -1.433, 0.0)
ob_text_002.scale = (1.498, 1.498, 1.498)
ob_text_003.location = (1.154, -1.647, 0.0)
ob_text_003.scale = (0.6976, 0.6976, 0.6976)
ob_circle_010.location = (-0.636, 1.093, 0.0)
ob_circle_010.scale = (0.4245, 0.4245, 0.4245)
ob_plane_029.location = (-0.6482, 1.08, 0.0)
ob_plane_029.scale = (1.0, 0.1947, 1.0)
ob_plane_030.location = (-0.6482, -0.9826, 0.0)
ob_plane_030.scale = (1.0, 0.1947, 1.0)
ob_plane_031.location = (-0.6116, -0.9785, 0.0)
ob_plane_031.rotation_euler = (0.0, -0.0, -0.7854)
ob_plane_031.scale = (0.3056, 0.3056, 0.3056)
ob_plane_016.location = (0.0, 1.329, 0.0)
ob_plane_017.location = (8.728e-07, -1.349, 0.0)
ob_plane_017.rotation_euler = (0.0, -0.0, 3.142)
ob_plane_018.location = (0.0, 0.0, 0.221)
ob_plane_019.location = (0.1218, -1.0, 0.0)
ob_plane_019.rotation_euler = (0.0, -0.0, -1.571)
ob_b_ziercurve_001.location = (0.0, 0.0, 0.0)
ob_plane_020.location = (0.0, 0.0, 0.0)
ob_circle.location = (1.336, 0.8607, 0.0)
ob_circle.scale = (0.2356, 0.2356, 0.2356)
ob_circle_001.location = (1.229, 0.1189, 0.0)
ob_circle_001.scale = (0.2356, 0.2356, 0.2356)
ob_circle_002.location = (0.2208, -0.4587, 0.0)
ob_circle_002.scale = (0.2356, 0.2356, 0.2356)
ob_circle_003.location = (0.02265, 0.8777, 0.0)
ob_circle_003.scale = (0.2356, 0.2356, 0.2356)
ob_circle_004.location = (-1.348, -0.1416, 0.0)
ob_circle_004.scale = (0.2356, 0.2356, 0.2356)
ob_circle_005.location = (-1.455, -1.11, 0.0)
ob_circle_005.scale = (0.2356, 0.2356, 0.2356)
ob_circle_006.location = (-0.2435, -1.438, 0.0)
ob_circle_006.scale = (0.2356, 0.2356, 0.2356)
ob_circle_007.location = (0.6575, 1.681, 0.0)
ob_circle_007.scale = (0.2356, 0.2356, 0.2356)
ob_plane_021.location = (0.0, 0.0, 0.0)
ob_plane_021.rotation_euler = (0.0, -0.0, 0.9371)
ob_b_ziercurve_002.location = (-0.5504, -0.5137, 0.0)
ob_b_ziercurve_003.location = (0.2324, -1.407, 0.0)
ob_b_ziercurve_004.location = (-0.9866, 0.3017, 0.0)
ob_plane_022.location = (0.4477, 0.8815, 0.0)
ob_plane_022.rotation_euler = (0.0, -0.0, -0.636)
ob_b_ziercurve_005.location = (0.0, 0.0, 0.0)
ob_b_ziercurve_006.location = (0.01631, -0.08562, 0.0)
ob_circle_008.location = (0.5062, 0.4892, 0.0)
ob_circle_008.scale = (1.377, 1.377, 1.377)
ob_plane_023.location = (0.0, 0.0, 0.0)
ob_plane_023.scale = (0.2509, 0.2509, 0.2509)
ob_plane_024.location = (0.0, 0.6264, 0.0)
ob_plane_024.scale = (0.6041, 0.6041, 0.6041)
ob_plane_025.location = (0.6264, -2.738e-08, 0.0)
ob_plane_025.rotation_euler = (0.0, -0.0, -1.571)
ob_plane_025.scale = (0.6041, 0.6041, 0.6041)
ob_plane_026.location = (-2.041e-07, -0.6264, 0.0)
ob_plane_026.rotation_euler = (0.0, -0.0, -3.142)
ob_plane_026.scale = (0.6041, 0.6041, 0.6041)
ob_plane_027.location = (-0.6264, 3.062e-07, 0.0)
ob_plane_027.rotation_euler = (0.0, -0.0, -4.712)
ob_plane_027.scale = (0.6041, 0.6041, 0.6041)
ob_b_ziercurve_007.location = (-0.04394, 0.08434, 0.09047)
ob_b_ziercurve_007.scale = (1.163, 1.163, 1.163)
ob_text_004.location = (-1.669, 0.2331, 0.0)
ob_text_004.scale = (2.195, 2.195, 2.195)
ob_circle_009.location = (0.0, -0.9622, 0.0)
ob_circle_009.scale = (0.6216, 0.6216, 0.6216)
ob_plane_028.location = (0.0, -0.9989, 0.0)

# ---- collection membership
col_collection.objects.link(ob_camera)
col_item1.objects.link(ob_cube)
col_item1.objects.link(ob_cube_001)
col_item1.objects.link(ob_plane)
col_item1.objects.link(ob_plane_001)
col_item1.objects.link(ob_plane_002)
col_item1.objects.link(ob_plane_003)
col_item2.objects.link(ob_plane_004)
col_item2.objects.link(ob_plane_005)
col_item2.objects.link(ob_b_ziercurve)
col_item3.objects.link(ob_plane_006)
col_item3.objects.link(ob_plane_007)
col_item3.objects.link(ob_plane_008)
col_item3.objects.link(ob_plane_009)
col_item3.objects.link(ob_plane_010)
col_item4.objects.link(ob_plane_011)
col_item4.objects.link(ob_plane_012)
col_item4.objects.link(ob_plane_013)
col_item5.objects.link(ob_plane_014)
col_item5.objects.link(ob_plane_015)
col_item5.objects.link(ob_text)
col_item5.objects.link(ob_text_001)
col_item5.objects.link(ob_text_002)
col_item5.objects.link(ob_text_003)
col_item5.objects.link(ob_circle_010)
col_item5.objects.link(ob_plane_029)
col_item5.objects.link(ob_plane_030)
col_item5.objects.link(ob_plane_031)
col_item6.objects.link(ob_plane_016)
col_item7.objects.link(ob_plane_017)
col_item8.objects.link(ob_plane_018)
col_item8.objects.link(ob_plane_019)
col_item8.objects.link(ob_b_ziercurve_001)
col_item8.objects.link(ob_plane_020)
col_item9.objects.link(ob_circle)
col_item9.objects.link(ob_circle_001)
col_item9.objects.link(ob_circle_002)
col_item9.objects.link(ob_circle_003)
col_item9.objects.link(ob_circle_004)
col_item9.objects.link(ob_circle_005)
col_item9.objects.link(ob_circle_006)
col_item9.objects.link(ob_circle_007)
col_item9.objects.link(ob_plane_021)
col_item10.objects.link(ob_b_ziercurve_002)
col_item10.objects.link(ob_b_ziercurve_003)
col_item10.objects.link(ob_b_ziercurve_004)
col_item11.objects.link(ob_plane_022)
col_item11.objects.link(ob_b_ziercurve_005)
col_item11.objects.link(ob_b_ziercurve_006)
col_item12.objects.link(ob_circle_008)
col_item12.objects.link(ob_plane_023)
col_item13.objects.link(ob_plane_024)
col_item13.objects.link(ob_plane_025)
col_item13.objects.link(ob_plane_026)
col_item13.objects.link(ob_plane_027)
col_item13.objects.link(ob_b_ziercurve_007)
col_item14.objects.link(ob_text_004)
col_item14.objects.link(ob_circle_009)
col_item14.objects.link(ob_plane_028)

# ---- scene / render settings (as saved in the file)
scene.camera = ob_camera
scene.frame_start = 1; scene.frame_end = 250; scene.frame_set(0)
scene.render.engine = 'BLENDER_EEVEE_NEXT'
scene.render.image_settings.compression = 0
scene.render.resolution_x = 100
scene.render.resolution_y = 100
scene.render.film_transparent = True
bpy.context.view_layer.update()
